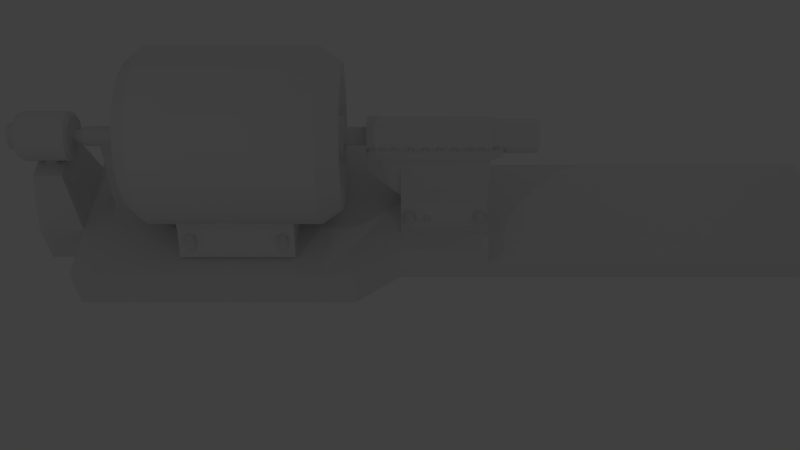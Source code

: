 # Source: steam-turbine-basic.blend  (saved by Blender 2.69.0; exported with 4.5.12 LTS)
import bpy
from mathutils import Matrix  # noqa: F401  (used for matrix-valued properties, if any)

bpy.ops.wm.read_factory_settings(use_empty=True)
scene = bpy.context.scene
scene.name = 'Scene'

# ---- collections
col_collection_1 = bpy.data.collections.new('Collection 1'); scene.collection.children.link(col_collection_1)

# ---- world
world_world = bpy.data.worlds.new('World'); scene.world = world_world
world_world.color = (0.05088, 0.05088, 0.05088)
world_world.use_sun_shadow = False
world_world.sun_shadow_jitter_overblur = 0.0
world_world.cycles.sampling_method = 'MANUAL'
world_world.cycles.sample_map_resolution = 256

# ---- cameras
cam_camera = bpy.data.cameras.new('Camera')
cam_camera.clip_end = 100.0
cam_camera.lens = 35.0
cam_camera.sensor_width = 32.0
cam_camera.sensor_height = 18.0
cam_camera.ortho_scale = 7.314
cam_camera.dof.focus_distance = 0.0
cam_camera.dof.aperture_fstop = 128.0

# ---- lights
light_lamp_003 = bpy.data.lights.new('Lamp.003', 'POINT')
light_lamp_003.transmission_factor = 0.0
light_lamp_003.cutoff_distance = 30.0
light_lamp_003.energy = 100.0
light_lamp_003.shadow_buffer_clip_start = 1.001
light_lamp_003.shadow_soft_size = 0.1
light_lamp_003.shadow_maximum_resolution = 0.006
light_lamp_003.use_absolute_resolution = True
light_lamp_003.cycles.use_multiple_importance_sampling = False
light_lamp_002 = bpy.data.lights.new('Lamp.002', 'POINT')
light_lamp_002.transmission_factor = 0.0
light_lamp_002.cutoff_distance = 30.0
light_lamp_002.energy = 100.0
light_lamp_002.shadow_buffer_clip_start = 1.001
light_lamp_002.shadow_soft_size = 0.1
light_lamp_002.shadow_maximum_resolution = 0.006
light_lamp_002.use_absolute_resolution = True
light_lamp_002.cycles.use_multiple_importance_sampling = False
light_lamp_001 = bpy.data.lights.new('Lamp.001', 'POINT')
light_lamp_001.transmission_factor = 0.0
light_lamp_001.cutoff_distance = 30.0
light_lamp_001.energy = 100.0
light_lamp_001.shadow_buffer_clip_start = 1.001
light_lamp_001.shadow_soft_size = 0.1
light_lamp_001.shadow_maximum_resolution = 0.006
light_lamp_001.use_absolute_resolution = True
light_lamp_001.cycles.use_multiple_importance_sampling = False

# ---- meshes
me_cube_001 = bpy.data.meshes.new('Cube.001')
me_cube_001.from_pydata([(0.0, -1.604, 0.0), (0.0, 1.604, 0.0), (2.0, 1.604, 0.0), (2.0, -1.604, 0.0), (0.0, -1.604, 1.0), (0.0, 1.604, 1.0), (2.0, 1.604, 1.0), (2.0, -1.604, 1.0), (-1.0, -2.319, 0.0), (-1.0, 2.319, 0.0), (-1.0, -2.319, 1.0), (-1.0, 2.319, 1.0), (-7.263, -2.319, 0.0), (-7.263, 2.319, 0.0), (-7.263, -2.319, 1.0), (-7.263, 2.319, 1.0), (2.0, 1.604, 0.0), (2.0, -1.604, 0.0), (2.0, 1.604, 0.4792), (2.0, -1.604, 0.4792), (10.0, 1.604, 0.0), (10.0, -1.604, 0.0), (10.0, 1.604, 0.4792), (10.0, -1.604, 0.4792), (-7.263, -1.0, 0.0), (-7.263, 1.0, 0.0), (-7.263, -1.0, 1.0), (-7.263, 1.0, 1.0), (-8.263, -1.0, 0.0), (-8.263, 1.0, 0.0), (-8.263, -1.0, 1.0), (-8.263, 1.0, 1.0), (-7.446, -0.6328, 2.4), (-7.446, 0.6328, 2.4), (-8.079, -0.6328, 2.4), (-8.079, 0.6328, 2.4), (-7.641, 0.2433, 2.4), (-7.641, -0.2433, 2.4), (-8.21, 9.938e-09, 3.546), (-7.216, 5.769e-08, 3.546), (-8.21, 0.1066, 3.536), (-7.216, 0.1066, 3.536), (-8.21, 0.209, 3.505), (-7.216, 0.209, 3.505), (-8.21, 0.3034, 3.454), (-7.216, 0.3034, 3.454), (-8.21, 0.3862, 3.386), (-7.216, 0.3862, 3.386), (-8.21, 0.4541, 3.303), (-7.216, 0.4541, 3.303), (-8.21, 0.5046, 3.209), (-7.216, 0.5046, 3.209), (-8.21, 0.5357, 3.107), (-7.216, 0.5357, 3.107), (-8.21, 0.5462, 3.0), (-7.216, 0.5462, 3.0), (-8.21, 0.5357, 2.893), (-7.216, 0.5357, 2.893), (-8.21, 0.5046, 2.791), (-7.216, 0.5046, 2.791), (-8.21, 0.4541, 2.697), (-7.216, 0.4541, 2.697), (-8.21, 0.3862, 2.614), (-7.216, 0.3862, 2.614), (-8.21, 0.3034, 2.546), (-7.216, 0.3034, 2.546), (-8.21, 0.209, 2.495), (-7.216, 0.209, 2.495), (-8.21, 0.1066, 2.464), (-7.216, 0.1066, 2.464), (-8.21, -1.68e-07, 2.454), (-7.216, -1.203e-07, 2.454), (-8.21, -0.1066, 2.464), (-7.216, -0.1066, 2.464), (-8.21, -0.209, 2.495), (-7.216, -0.209, 2.495), (-8.21, -0.3034, 2.546), (-7.216, -0.3034, 2.546), (-8.21, -0.3862, 2.614), (-7.216, -0.3862, 2.614), (-8.21, -0.4541, 2.697), (-7.216, -0.4541, 2.697), (-8.21, -0.5046, 2.791), (-7.216, -0.5046, 2.791), (-8.21, -0.5357, 2.893), (-7.216, -0.5357, 2.893), (-8.21, -0.5462, 3.0), (-7.216, -0.5462, 3.0), (-8.21, -0.5357, 3.107), (-7.216, -0.5357, 3.107), (-8.21, -0.5046, 3.209), (-7.216, -0.5046, 3.209), (-8.21, -0.4541, 3.303), (-7.216, -0.4541, 3.303), (-8.21, -0.3862, 3.386), (-7.216, -0.3862, 3.386), (-8.21, -0.3034, 3.454), (-7.216, -0.3034, 3.454), (-8.21, -0.209, 3.505), (-7.216, -0.209, 3.505), (-8.21, -0.1066, 3.536), (-7.216, -0.1066, 3.536), (-7.884, -0.2433, 2.4), (-7.884, 0.2433, 2.4), (-7.608, 0.223, 2.602), (-7.608, -0.2636, 2.602), (-7.851, -0.2636, 2.602), (-7.851, 0.223, 2.602), (-8.309, -5.797e-08, 3.496), (-8.309, 0.09672, 3.486), (-8.309, 0.1897, 3.458), (-8.309, 0.2754, 3.412), (-8.309, 0.3506, 3.351), (-8.309, 0.4122, 3.275), (-8.309, 0.458, 3.19), (-8.309, 0.4863, 3.097), (-8.309, 0.4958, 3.0), (-8.309, 0.4863, 2.903), (-8.309, 0.458, 2.81), (-8.309, 0.4122, 2.725), (-8.309, 0.3506, 2.649), (-8.309, 0.2754, 2.588), (-8.309, 0.1897, 2.542), (-8.309, 0.09672, 2.514), (-8.309, -2.195e-07, 2.504), (-8.309, -0.09672, 2.514), (-8.309, -0.1897, 2.542), (-8.309, -0.2754, 2.588), (-8.309, -0.3506, 2.649), (-8.309, -0.4122, 2.725), (-8.309, -0.458, 2.81), (-8.309, -0.4863, 2.903), (-8.309, -0.4958, 3.0), (-8.309, -0.4863, 3.097), (-8.309, -0.458, 3.19), (-8.309, -0.4122, 3.275), (-8.309, -0.3506, 3.351), (-8.309, -0.2754, 3.412), (-8.309, -0.1897, 3.458), (-8.309, -0.09672, 3.486), (-7.141, 2.644e-08, 3.463), (-7.141, 0.09042, 3.455), (-7.141, 0.1774, 3.428), (-7.141, 0.2575, 3.385), (-7.141, 0.3277, 3.328), (-7.141, 0.3854, 3.257), (-7.141, 0.4282, 3.177), (-7.141, 0.4546, 3.09), (-7.141, 0.4635, 3.0), (-7.141, 0.4546, 2.91), (-7.141, 0.4282, 2.823), (-7.141, 0.3854, 2.743), (-7.141, 0.3277, 2.672), (-7.141, 0.2575, 2.615), (-7.141, 0.1774, 2.572), (-7.141, 0.09042, 2.545), (-7.141, -1.246e-07, 2.537), (-7.141, -0.09042, 2.545), (-7.141, -0.1774, 2.572), (-7.141, -0.2575, 2.615), (-7.141, -0.3277, 2.672), (-7.141, -0.3854, 2.743), (-7.141, -0.4282, 2.823), (-7.141, -0.4546, 2.91), (-7.141, -0.4635, 3.0), (-7.141, -0.4546, 3.09), (-7.141, -0.4282, 3.177), (-7.141, -0.3854, 3.257), (-7.141, -0.3277, 3.328), (-7.141, -0.2575, 3.385), (-7.141, -0.1774, 3.428), (-7.141, -0.09042, 3.455), (-8.309, -2.981e-08, 3.285), (-8.309, 0.05568, 3.28), (-8.309, 0.1092, 3.264), (-8.309, 0.1586, 3.237), (-8.309, 0.2018, 3.202), (-8.309, 0.2373, 3.159), (-8.309, 0.2637, 3.109), (-8.309, 0.2799, 3.056), (-8.309, 0.2854, 3.0), (-8.309, 0.2799, 2.944), (-8.309, 0.2637, 2.891), (-8.309, 0.2373, 2.841), (-8.309, 0.2018, 2.798), (-8.309, 0.1586, 2.763), (-8.309, 0.1092, 2.736), (-8.309, 0.05568, 2.72), (-8.309, -1.228e-07, 2.715), (-8.309, -0.05568, 2.72), (-8.309, -0.1092, 2.736), (-8.309, -0.1586, 2.763), (-8.309, -0.2018, 2.798), (-8.309, -0.2373, 2.841), (-8.309, -0.2637, 2.891), (-8.309, -0.2799, 2.944), (-8.309, -0.2854, 3.0), (-8.309, -0.2799, 3.056), (-8.309, -0.2637, 3.109), (-8.309, -0.2373, 3.159), (-8.309, -0.2018, 3.202), (-8.309, -0.1586, 3.237), (-8.309, -0.1092, 3.264), (-8.309, -0.05568, 3.28), (-8.538, 5.755e-07, 3.285), (-8.538, 0.05568, 3.28), (-8.538, 0.1092, 3.264), (-8.538, 0.1586, 3.237), (-8.538, 0.2018, 3.202), (-8.538, 0.2373, 3.159), (-8.538, 0.2637, 3.109), (-8.538, 0.2799, 3.056), (-8.538, 0.2854, 3.0), (-8.538, 0.2799, 2.944), (-8.538, 0.2637, 2.891), (-8.538, 0.2373, 2.841), (-8.538, 0.2018, 2.798), (-8.538, 0.1586, 2.763), (-8.538, 0.1092, 2.736), (-8.538, 0.05568, 2.72), (-8.538, 4.825e-07, 2.715), (-8.538, -0.05568, 2.72), (-8.538, -0.1092, 2.736), (-8.538, -0.1586, 2.763), (-8.538, -0.2018, 2.798), (-8.538, -0.2373, 2.841), (-8.538, -0.2637, 2.891), (-8.538, -0.2799, 2.944), (-8.538, -0.2854, 3.0), (-8.538, -0.2799, 3.056), (-8.538, -0.2637, 3.109), (-8.538, -0.2373, 3.159), (-8.538, -0.2018, 3.202), (-8.538, -0.1586, 3.237), (-8.538, -0.1092, 3.264), (-8.538, -0.05568, 3.28), (-7.141, 6.219e-08, 3.133), (-7.141, 0.02597, 3.131), (-7.141, 0.05095, 3.123), (-7.141, 0.07396, 3.111), (-7.141, 0.09414, 3.094), (-7.141, 0.1107, 3.074), (-7.141, 0.123, 3.051), (-7.141, 0.1306, 3.026), (-7.141, 0.1331, 3.0), (-7.141, 0.1306, 2.974), (-7.141, 0.123, 2.949), (-7.141, 0.1107, 2.926), (-7.141, 0.09414, 2.906), (-7.141, 0.07396, 2.889), (-7.141, 0.05095, 2.877), (-7.141, 0.02597, 2.869), (-7.141, 1.881e-08, 2.867), (-7.141, -0.02597, 2.869), (-7.141, -0.05095, 2.877), (-7.141, -0.07396, 2.889), (-7.141, -0.09414, 2.906), (-7.141, -0.1107, 2.926), (-7.141, -0.123, 2.949), (-7.141, -0.1306, 2.974), (-7.141, -0.1331, 3.0), (-7.141, -0.1306, 3.026), (-7.141, -0.123, 3.051), (-7.141, -0.1107, 3.074), (-7.141, -0.09414, 3.094), (-7.141, -0.07396, 3.111), (-7.141, -0.05095, 3.123), (-7.141, -0.02597, 3.131), (-7.059, 1.065e-07, 3.133), (-7.059, 0.02597, 3.131), (-7.059, 0.05095, 3.123), (-7.059, 0.07396, 3.111), (-7.059, 0.09414, 3.094), (-7.059, 0.1107, 3.074), (-7.059, 0.123, 3.051), (-7.059, 0.1306, 3.026), (-7.059, 0.1331, 3.0), (-7.059, 0.1306, 2.974), (-7.059, 0.123, 2.949), (-7.059, 0.1107, 2.926), (-7.059, 0.09414, 2.906), (-7.059, 0.07396, 2.889), (-7.059, 0.05095, 2.877), (-7.059, 0.02597, 2.869), (-7.059, 6.31e-08, 2.867), (-7.059, -0.02597, 2.869), (-7.059, -0.05095, 2.877), (-7.059, -0.07396, 2.889), (-7.059, -0.09414, 2.906), (-7.059, -0.1107, 2.926), (-7.059, -0.123, 2.949), (-7.059, -0.1306, 2.974), (-7.059, -0.1331, 3.0), (-7.059, -0.1306, 3.026), (-7.059, -0.123, 3.051), (-7.059, -0.1107, 3.074), (-7.059, -0.09414, 3.094), (-7.059, -0.07396, 3.111), (-7.059, -0.05095, 3.123), (-7.059, -0.02597, 3.131), (-6.894, 1.125e-08, 3.215), (-6.894, 0.04193, 3.211), (-6.894, 0.08226, 3.199), (-6.894, 0.1194, 3.179), (-6.894, 0.152, 3.152), (-6.894, 0.1787, 3.119), (-6.894, 0.1986, 3.082), (-6.894, 0.2108, 3.042), (-6.894, 0.2149, 3.0), (-6.894, 0.2108, 2.958), (-6.894, 0.1986, 2.918), (-6.894, 0.1787, 2.881), (-6.894, 0.152, 2.848), (-6.894, 0.1194, 2.821), (-6.894, 0.08226, 2.801), (-6.894, 0.04193, 2.789), (-6.894, -5.879e-08, 2.785), (-6.894, -0.04193, 2.789), (-6.894, -0.08226, 2.801), (-6.894, -0.1194, 2.821), (-6.894, -0.152, 2.848), (-6.894, -0.1787, 2.881), (-6.894, -0.1986, 2.918), (-6.894, -0.2108, 2.958), (-6.894, -0.2149, 3.0), (-6.894, -0.2108, 3.042), (-6.894, -0.1986, 3.082), (-6.894, -0.1787, 3.119), (-6.894, -0.152, 3.152), (-6.894, -0.1194, 3.179), (-6.894, -0.08226, 3.199), (-6.894, -0.04193, 3.211), (-5.812, -2.138e-06, 3.215), (-5.812, 0.04193, 3.211), (-5.812, 0.08225, 3.199), (-5.812, 0.1194, 3.179), (-5.812, 0.152, 3.152), (-5.812, 0.1787, 3.119), (-5.812, 0.1986, 3.082), (-5.812, 0.2108, 3.042), (-5.812, 0.2149, 3.0), (-5.812, 0.2108, 2.958), (-5.812, 0.1986, 2.918), (-5.812, 0.1787, 2.881), (-5.812, 0.152, 2.848), (-5.812, 0.1194, 2.821), (-5.812, 0.08225, 2.801), (-5.812, 0.04193, 2.789), (-5.812, -2.208e-06, 2.785), (-5.812, -0.04194, 2.789), (-5.812, -0.08226, 2.801), (-5.812, -0.1194, 2.821), (-5.812, -0.152, 2.848), (-5.812, -0.1787, 2.881), (-5.812, -0.1986, 2.918), (-5.812, -0.2108, 2.958), (-5.812, -0.2149, 3.0), (-5.812, -0.2108, 3.042), (-5.812, -0.1986, 3.082), (-5.812, -0.1787, 3.119), (-5.812, -0.152, 3.152), (-5.812, -0.1194, 3.179), (-5.812, -0.08226, 3.199), (-5.812, -0.04194, 3.211), (-6.589, -0.1979, 2.587), (-6.589, 0.1979, 2.587), (-5.976, 0.1979, 2.587), (-5.976, -0.1979, 2.587), (-6.589, -0.1979, 2.983), (-6.589, 0.1979, 2.983), (-5.976, 0.1979, 2.983), (-5.976, -0.1979, 2.983), (-6.589, -0.4796, 1.112), (-6.589, 0.4796, 1.112), (-5.976, 0.4796, 1.112), (-5.976, -0.4796, 1.112), (-6.661, -0.5932, 1.112), (-6.661, 0.5932, 1.112), (-5.904, 0.5932, 1.112), (-5.904, -0.5932, 1.112), (-6.661, -0.5932, 0.9931), (-6.661, 0.5932, 0.9931), (-5.904, 0.5932, 0.9931), (-5.904, -0.5932, 0.9931), (-5.812, -2.21e-06, 4.671), (-5.812, 0.326, 4.639), (-5.812, 0.6395, 4.544), (-5.812, 0.9284, 4.389), (-5.812, 1.182, 4.182), (-5.812, 1.389, 3.928), (-5.812, 1.544, 3.639), (-5.812, 1.639, 3.326), (-5.812, 1.671, 3.0), (-5.812, 1.639, 2.674), (-5.812, 1.544, 2.36), (-5.812, 1.389, 2.072), (-5.812, 1.182, 1.818), (-5.812, 0.9284, 1.611), (-5.812, 0.6395, 1.456), (-5.812, 0.326, 1.361), (-5.812, -2.754e-06, 1.329), (-5.812, -0.326, 1.361), (-5.812, -0.6395, 1.456), (-5.812, -0.9284, 1.611), (-5.812, -1.182, 1.818), (-5.812, -1.389, 2.072), (-5.812, -1.544, 2.36), (-5.812, -1.639, 2.674), (-5.812, -1.671, 3.0), (-5.812, -1.639, 3.326), (-5.812, -1.544, 3.64), (-5.812, -1.389, 3.928), (-5.812, -1.182, 4.182), (-5.812, -0.9284, 4.389), (-5.812, -0.6395, 4.544), (-5.812, -0.326, 4.639), (-5.482, -2.295e-06, 4.943), (-5.482, 0.3791, 4.906), (-5.482, 0.7436, 4.795), (-5.482, 1.08, 4.616), (-5.482, 1.374, 4.374), (-5.482, 1.616, 4.08), (-5.482, 1.795, 3.744), (-5.482, 1.906, 3.379), (-5.482, 1.943, 3.0), (-5.482, 1.906, 2.621), (-5.482, 1.795, 2.256), (-5.482, 1.616, 1.92), (-5.482, 1.374, 1.626), (-5.482, 1.08, 1.384), (-5.482, 0.7436, 1.205), (-5.482, 0.3791, 1.094), (-5.482, -2.928e-06, 1.057), (-5.482, -0.3791, 1.094), (-5.482, -0.7436, 1.205), (-5.482, -1.08, 1.384), (-5.482, -1.374, 1.626), (-5.482, -1.616, 1.92), (-5.482, -1.795, 2.256), (-5.482, -1.906, 2.621), (-5.482, -1.943, 3.0), (-5.482, -1.906, 3.379), (-5.482, -1.795, 3.744), (-5.482, -1.616, 4.08), (-5.482, -1.374, 4.374), (-5.482, -1.08, 4.616), (-5.482, -0.7436, 4.795), (-5.482, -0.3791, 4.906), (-1.714, -2.295e-06, 4.943), (-1.714, 0.3791, 4.906), (-1.714, 0.7436, 4.795), (-1.714, 1.08, 4.616), (-1.714, 1.374, 4.374), (-1.714, 1.616, 4.08), (-1.714, 1.795, 3.744), (-1.714, 1.906, 3.379), (-1.714, 1.943, 3.0), (-1.714, 1.906, 2.621), (-1.714, 1.795, 2.256), (-1.714, 1.616, 1.92), (-1.714, 1.374, 1.626), (-1.714, 1.08, 1.384), (-1.714, 0.7436, 1.205), (-1.714, 0.3791, 1.094), (-1.714, -2.928e-06, 1.057), (-1.714, -0.3791, 1.094), (-1.714, -0.7436, 1.205), (-1.714, -1.08, 1.384), (-1.714, -1.374, 1.626), (-1.714, -1.616, 1.92), (-1.714, -1.795, 2.256), (-1.714, -1.906, 2.621), (-1.714, -1.943, 3.0), (-1.714, -1.906, 3.379), (-1.714, -1.795, 3.744), (-1.714, -1.616, 4.08), (-1.714, -1.374, 4.374), (-1.714, -1.08, 4.616), (-1.714, -0.7436, 4.795), (-1.714, -0.3791, 4.906), (-1.255, -2.274e-06, 4.621), (-1.255, 0.3162, 4.589), (-1.255, 0.6202, 4.497), (-1.255, 0.9004, 4.348), (-1.255, 1.146, 4.146), (-1.255, 1.348, 3.9), (-1.255, 1.497, 3.62), (-1.255, 1.589, 3.316), (-1.255, 1.621, 3.0), (-1.255, 1.589, 2.684), (-1.255, 1.497, 2.38), (-1.255, 1.348, 2.1), (-1.255, 1.146, 1.854), (-1.255, 0.9004, 1.652), (-1.255, 0.6202, 1.503), (-1.255, 0.3162, 1.41), (-1.255, -2.802e-06, 1.379), (-1.255, -0.3162, 1.41), (-1.255, -0.6202, 1.503), (-1.255, -0.9004, 1.652), (-1.255, -1.146, 1.854), (-1.255, -1.348, 2.1), (-1.255, -1.497, 2.38), (-1.255, -1.59, 2.684), (-1.255, -1.621, 3.0), (-1.255, -1.59, 3.316), (-1.255, -1.497, 3.62), (-1.255, -1.348, 3.9), (-1.255, -1.146, 4.146), (-1.255, -0.9004, 4.348), (-1.255, -0.6202, 4.497), (-1.255, -0.3162, 4.589), (-1.255, -2.239e-06, 4.312), (-1.255, 0.256, 4.287), (-1.255, 0.5022, 4.213), (-1.255, 0.7291, 4.091), (-1.255, 0.928, 3.928), (-1.255, 1.091, 3.729), (-1.255, 1.213, 3.502), (-1.255, 1.287, 3.256), (-1.255, 1.312, 3.0), (-1.255, 1.287, 2.744), (-1.255, 1.213, 2.498), (-1.255, 1.091, 2.271), (-1.255, 0.928, 2.072), (-1.255, 0.7291, 1.909), (-1.255, 0.5022, 1.787), (-1.255, 0.256, 1.713), (-1.255, -2.666e-06, 1.688), (-1.255, -0.256, 1.713), (-1.255, -0.5022, 1.787), (-1.255, -0.7291, 1.909), (-1.255, -0.928, 2.072), (-1.255, -1.091, 2.271), (-1.255, -1.213, 2.498), (-1.255, -1.287, 2.744), (-1.255, -1.312, 3.0), (-1.255, -1.287, 3.256), (-1.255, -1.213, 3.502), (-1.255, -1.091, 3.729), (-1.255, -0.928, 3.928), (-1.255, -0.7291, 4.091), (-1.255, -0.5022, 4.213), (-1.255, -0.256, 4.287), (-1.378, -2.209e-06, 3.958), (-1.378, 0.187, 3.94), (-1.378, 0.3667, 3.885), (-1.378, 0.5324, 3.797), (-1.378, 0.6776, 3.678), (-1.378, 0.7968, 3.532), (-1.378, 0.8854, 3.367), (-1.378, 0.9399, 3.187), (-1.378, 0.9583, 3.0), (-1.378, 0.9399, 2.813), (-1.378, 0.8854, 2.633), (-1.378, 0.7968, 2.468), (-1.378, 0.6776, 2.322), (-1.378, 0.5324, 2.203), (-1.378, 0.3667, 2.115), (-1.378, 0.187, 2.06), (-1.378, -2.521e-06, 2.042), (-1.378, -0.187, 2.06), (-1.378, -0.3667, 2.115), (-1.378, -0.5324, 2.203), (-1.378, -0.6776, 2.322), (-1.378, -0.7968, 2.468), (-1.378, -0.8854, 2.633), (-1.378, -0.9399, 2.813), (-1.378, -0.9583, 3.0), (-1.378, -0.9399, 3.187), (-1.378, -0.8854, 3.367), (-1.378, -0.7968, 3.532), (-1.378, -0.6776, 3.678), (-1.378, -0.5324, 3.797), (-1.378, -0.3667, 3.885), (-1.378, -0.187, 3.94), (-1.378, -2.17e-06, 3.445), (-1.378, 0.08689, 3.437), (-1.378, 0.1704, 3.411), (-1.378, 0.2474, 3.37), (-1.378, 0.3149, 3.315), (-1.378, 0.3703, 3.247), (-1.378, 0.4115, 3.17), (-1.378, 0.4368, 3.087), (-1.378, 0.4454, 3.0), (-1.378, 0.4368, 2.913), (-1.378, 0.4115, 2.83), (-1.378, 0.3703, 2.753), (-1.378, 0.3149, 2.685), (-1.378, 0.2474, 2.63), (-1.378, 0.1704, 2.589), (-1.378, 0.08689, 2.563), (-1.378, -2.315e-06, 2.555), (-1.378, -0.08689, 2.563), (-1.378, -0.1704, 2.589), (-1.378, -0.2474, 2.63), (-1.378, -0.3149, 2.685), (-1.378, -0.3703, 2.753), (-1.378, -0.4115, 2.83), (-1.378, -0.4368, 2.913), (-1.378, -0.4454, 3.0), (-1.378, -0.4368, 3.087), (-1.378, -0.4115, 3.17), (-1.378, -0.3703, 3.247), (-1.378, -0.3149, 3.315), (-1.378, -0.2474, 3.37), (-1.378, -0.1704, 3.411), (-1.378, -0.08689, 3.437), (-1.222, -2.17e-06, 3.445), (-1.222, 0.08689, 3.437), (-1.222, 0.1704, 3.411), (-1.222, 0.2474, 3.37), (-1.222, 0.3149, 3.315), (-1.222, 0.3703, 3.247), (-1.222, 0.4115, 3.17), (-1.222, 0.4368, 3.087), (-1.222, 0.4454, 3.0), (-1.222, 0.4368, 2.913), (-1.222, 0.4115, 2.83), (-1.222, 0.3703, 2.753), (-1.222, 0.3149, 2.685), (-1.222, 0.2474, 2.63), (-1.222, 0.1704, 2.589), (-1.222, 0.08689, 2.563), (-1.222, -2.315e-06, 2.555), (-1.222, -0.08689, 2.563), (-1.222, -0.1704, 2.589), (-1.222, -0.2474, 2.63), (-1.222, -0.3149, 2.685), (-1.222, -0.3703, 2.753), (-1.222, -0.4115, 2.83), (-1.222, -0.4368, 2.913), (-1.222, -0.4454, 3.0), (-1.222, -0.4368, 3.087), (-1.222, -0.4115, 3.17), (-1.222, -0.3703, 3.247), (-1.222, -0.3149, 3.315), (-1.222, -0.2474, 3.37), (-1.222, -0.1704, 3.411), (-1.222, -0.08689, 3.437), (-1.222, -2.165e-06, 3.207), (-1.222, 0.04038, 3.203), (-1.222, 0.07922, 3.191), (-1.222, 0.115, 3.172), (-1.222, 0.1464, 3.146), (-1.222, 0.1721, 3.115), (-1.222, 0.1912, 3.079), (-1.222, 0.203, 3.04), (-1.222, 0.207, 3.0), (-1.222, 0.203, 2.96), (-1.222, 0.1912, 2.921), (-1.222, 0.1721, 2.885), (-1.222, 0.1464, 2.854), (-1.222, 0.115, 2.828), (-1.222, 0.07922, 2.809), (-1.222, 0.04038, 2.797), (-1.222, -2.232e-06, 2.793), (-1.222, -0.04039, 2.797), (-1.222, -0.07922, 2.809), (-1.222, -0.115, 2.828), (-1.222, -0.1464, 2.854), (-1.222, -0.1721, 2.885), (-1.222, -0.1913, 2.921), (-1.222, -0.203, 2.96), (-1.222, -0.207, 3.0), (-1.222, -0.203, 3.04), (-1.222, -0.1913, 3.079), (-1.222, -0.1721, 3.115), (-1.222, -0.1464, 3.146), (-1.222, -0.115, 3.172), (-1.222, -0.07922, 3.191), (-1.222, -0.04039, 3.203), (-0.726, -2.225e-06, 3.207), (-0.726, 0.04038, 3.203), (-0.726, 0.07922, 3.191), (-0.726, 0.115, 3.172), (-0.726, 0.1464, 3.146), (-0.726, 0.1721, 3.115), (-0.726, 0.1912, 3.079), (-0.726, 0.203, 3.04), (-0.726, 0.207, 3.0), (-0.726, 0.203, 2.96), (-0.726, 0.1912, 2.921), (-0.726, 0.1721, 2.885), (-0.726, 0.1464, 2.854), (-0.726, 0.115, 2.828), (-0.726, 0.07922, 2.809), (-0.726, 0.04038, 2.797), (-0.726, -2.292e-06, 2.793), (-0.726, -0.04039, 2.797), (-0.726, -0.07922, 2.809), (-0.726, -0.115, 2.828), (-0.726, -0.1464, 2.854), (-0.726, -0.1721, 2.885), (-0.726, -0.1913, 2.921), (-0.726, -0.203, 2.96), (-0.726, -0.207, 3.0), (-0.726, -0.203, 3.04), (-0.726, -0.1913, 3.079), (-0.726, -0.1721, 3.115), (-0.726, -0.1464, 3.146), (-0.726, -0.115, 3.172), (-0.726, -0.07922, 3.191), (-0.726, -0.04039, 3.203), (-0.726, -2.24e-06, 3.431), (-0.726, 0.08411, 3.423), (-0.726, 0.165, 3.398), (-0.726, 0.2395, 3.358), (-0.726, 0.3049, 3.305), (-0.726, 0.3585, 3.24), (-0.726, 0.3983, 3.165), (-0.726, 0.4228, 3.084), (-0.726, 0.4311, 3.0), (2.0, 0.4151, 0.9835), (0.02199, 0.4151, 0.9835), (0.02199, 1.084, 0.9835), (2.0, 1.084, 0.9835), (2.0, 1.084, 1.073), (0.02199, 1.084, 1.073), (0.02199, 0.9502, 1.073), (2.0, 0.9502, 1.073), (2.0, 0.7992, 1.115), (0.02199, 0.7992, 1.115), (0.02199, 0.6689, 1.257), (-0.726, -0.4311, 3.0), (-0.726, -0.4228, 3.084), (-0.726, -0.3983, 3.165), (-0.726, -0.3585, 3.24), (-0.726, -0.3049, 3.305), (-0.726, -0.2395, 3.358), (-0.726, -0.165, 3.398), (-0.726, -0.08411, 3.423), (2.0, -2.24e-06, 3.431), (2.0, 0.08411, 3.423), (2.0, 0.165, 3.398), (2.0, 0.2395, 3.358), (2.0, 0.3049, 3.305), (2.0, 0.3585, 3.24), (2.0, 0.3983, 3.165), (2.0, 0.4228, 3.084), (2.0, 0.4311, 3.0), (2.0, 0.4228, 2.916), (2.0, 0.3983, 2.835), (2.0, 0.3585, 2.76), (2.0, 0.3049, 2.695), (2.0, 0.2395, 2.642), (2.0, 0.165, 2.602), (2.0, 0.08411, 2.577), (2.0, -2.38e-06, 2.569), (2.0, -0.08411, 2.577), (2.0, -0.165, 2.602), (2.0, -0.2395, 2.642), (2.0, -0.3049, 2.695), (2.0, -0.3585, 2.76), (2.0, -0.3983, 2.835), (2.0, -0.4228, 2.916), (2.0, -0.4311, 3.0), (2.0, -0.4228, 3.084), (2.0, -0.3983, 3.165), (2.0, -0.3585, 3.24), (2.0, -0.3049, 3.305), (2.0, -0.2395, 3.358), (2.0, -0.165, 3.398), (2.0, -0.08411, 3.423), (2.103, -2.235e-06, 3.371), (2.103, 0.0724, 3.364), (2.103, 0.142, 3.343), (2.103, 0.2062, 3.309), (2.103, 0.2624, 3.262), (2.103, 0.3086, 3.206), (2.103, 0.3429, 3.142), (2.103, 0.364, 3.072), (2.103, 0.3711, 3.0), (2.103, 0.364, 2.928), (2.103, 0.3429, 2.858), (2.103, 0.3086, 2.794), (2.103, 0.2624, 2.738), (2.103, 0.2062, 2.691), (2.103, 0.142, 2.657), (2.103, 0.0724, 2.636), (2.103, -2.356e-06, 2.629), (2.103, -0.07241, 2.636), (2.103, -0.142, 2.657), (2.103, -0.2062, 2.691), (2.103, -0.2624, 2.738), (2.103, -0.3086, 2.794), (2.103, -0.3429, 2.858), (2.103, -0.364, 2.928), (2.103, -0.3711, 3.0), (2.103, -0.364, 3.072), (2.103, -0.3429, 3.142), (2.103, -0.3086, 3.206), (2.103, -0.2624, 3.262), (2.103, -0.2062, 3.309), (2.103, -0.142, 3.343), (2.103, -0.07241, 3.364), (3.017, -1.986e-06, 3.371), (3.017, 0.0724, 3.364), (3.017, 0.142, 3.343), (3.017, 0.2062, 3.309), (3.017, 0.2624, 3.262), (3.017, 0.3086, 3.206), (3.017, 0.3429, 3.142), (3.017, 0.364, 3.072), (3.017, 0.3711, 3.0), (3.017, 0.364, 2.928), (3.017, 0.3429, 2.858), (3.017, 0.3086, 2.794), (3.017, 0.2624, 2.738), (3.017, 0.2062, 2.691), (3.017, 0.142, 2.657), (3.017, 0.0724, 2.636), (3.017, -2.107e-06, 2.629), (3.017, -0.07241, 2.636), (3.017, -0.142, 2.657), (3.017, -0.2062, 2.691), (3.017, -0.2624, 2.738), (3.017, -0.3086, 2.794), (3.017, -0.3429, 2.858), (3.017, -0.364, 2.928), (3.017, -0.3711, 3.0), (3.017, -0.364, 3.072), (3.017, -0.3429, 3.142), (3.017, -0.3086, 3.206), (3.017, -0.2624, 3.262), (3.017, -0.2062, 3.309), (3.017, -0.142, 3.343), (3.017, -0.07241, 3.364), (-4.873, 1.616, 1.92), (-4.873, -1.616, 1.92), (-2.323, 1.616, 1.92), (-2.323, -1.616, 1.92), (-4.873, 1.616, 1.72), (-4.873, -1.616, 1.72), (-2.323, 1.616, 1.72), (-2.323, -1.616, 1.72), (-4.873, 1.903, 1.12), (-4.873, -1.903, 1.12), (-2.323, 1.903, 1.12), (-2.323, -1.903, 1.12), (-4.873, 1.773, 0.9977), (-4.873, -1.773, 0.9977), (-2.323, 1.773, 0.9977), (-2.323, -1.773, 0.9977), (-4.592, -1.643, 1.145), (-4.592, -1.643, 1.579), (-4.534, -1.659, 1.145), (-4.534, -1.659, 1.579), (-4.491, -1.701, 1.145), (-4.491, -1.701, 1.579), (-4.476, -1.759, 1.145), (-4.476, -1.759, 1.579), (-4.491, -1.817, 1.145), (-4.491, -1.817, 1.579), (-4.534, -1.86, 1.145), (-4.534, -1.86, 1.579), (-4.592, -1.875, 1.145), (-4.592, -1.875, 1.579), (-4.65, -1.86, 1.145), (-4.65, -1.86, 1.579), (-4.692, -1.817, 1.145), (-4.692, -1.817, 1.579), (-4.708, -1.759, 1.145), (-4.708, -1.759, 1.579), (-4.692, -1.701, 1.145), (-4.692, -1.701, 1.579), (-4.65, -1.659, 1.145), (-4.65, -1.659, 1.579), (-2.57, -1.643, 1.579), (-2.57, -1.643, 1.145), (-4.592, -1.677, 1.477), (-4.592, -1.677, 1.642), (-4.52, -1.718, 1.477), (-4.52, -1.718, 1.642), (-4.52, -1.801, 1.477), (-4.52, -1.801, 1.642), (-4.592, -1.842, 1.477), (-4.592, -1.842, 1.642), (-4.663, -1.801, 1.477), (-4.663, -1.801, 1.642), (-4.663, -1.718, 1.477), (-4.663, -1.718, 1.642), (-2.512, -1.659, 1.145), (-2.512, -1.659, 1.579), (-2.469, -1.701, 1.145), (-2.469, -1.701, 1.579), (-2.454, -1.759, 1.145), (-2.454, -1.759, 1.579), (-2.469, -1.817, 1.145), (-2.469, -1.817, 1.579), (-2.512, -1.86, 1.145), (-2.512, -1.86, 1.579), (-2.57, -1.875, 1.145), (-2.57, -1.875, 1.579), (-2.628, -1.86, 1.145), (-2.628, -1.86, 1.579), (-2.67, -1.817, 1.145), (-2.67, -1.817, 1.579), (-2.686, -1.759, 1.145), (-2.686, -1.759, 1.579), (-2.67, -1.701, 1.145), (-2.67, -1.701, 1.579), (-2.628, -1.659, 1.145), (-2.628, -1.659, 1.579), (-2.57, -1.677, 1.477), (-2.57, -1.677, 1.642), (-2.498, -1.718, 1.477), (-2.498, -1.718, 1.642), (-2.498, -1.801, 1.477), (-2.498, -1.801, 1.642), (-2.57, -1.842, 1.477), (-2.57, -1.842, 1.642), (-2.641, -1.801, 1.477), (-2.641, -1.801, 1.642), (-2.641, -1.718, 1.477), (-2.641, -1.718, 1.642), (-4.592, 1.856, 1.145), (-4.592, 1.856, 1.579), (-4.534, 1.841, 1.145), (-4.534, 1.841, 1.579), (-4.491, 1.798, 1.145), (-4.491, 1.798, 1.579), (-4.476, 1.74, 1.145), (-4.476, 1.74, 1.579), (-4.491, 1.682, 1.145), (-4.491, 1.682, 1.579), (-4.534, 1.64, 1.145), (-4.534, 1.64, 1.579), (-4.592, 1.624, 1.145), (-4.592, 1.624, 1.579), (-4.65, 1.64, 1.145), (-4.65, 1.64, 1.579), (-4.692, 1.682, 1.145), (-4.692, 1.682, 1.579), (-4.708, 1.74, 1.145), (-4.708, 1.74, 1.579), (-4.692, 1.798, 1.145), (-4.692, 1.798, 1.579), (-4.65, 1.841, 1.145), (-4.65, 1.841, 1.579), (-2.57, 1.856, 1.579), (-2.57, 1.856, 1.145), (-4.592, 1.823, 1.477), (-4.592, 1.823, 1.642), (-4.52, 1.782, 1.477), (-4.52, 1.782, 1.642), (-4.52, 1.699, 1.477), (-4.52, 1.699, 1.642), (-4.592, 1.658, 1.477), (-4.592, 1.658, 1.642), (-4.663, 1.699, 1.477), (-4.663, 1.699, 1.642), (-4.663, 1.782, 1.477), (-4.663, 1.782, 1.642), (-2.512, 1.841, 1.145), (-2.512, 1.841, 1.579), (-2.469, 1.798, 1.145), (-2.469, 1.798, 1.579), (-2.454, 1.74, 1.145), (-2.454, 1.74, 1.579), (-2.469, 1.682, 1.145), (-2.469, 1.682, 1.579), (-2.512, 1.64, 1.145), (-2.512, 1.64, 1.579), (-2.57, 1.624, 1.145), (-2.57, 1.624, 1.579), (-2.628, 1.64, 1.145), (-2.628, 1.64, 1.579), (-2.67, 1.682, 1.145), (-2.67, 1.682, 1.579), (-2.686, 1.74, 1.145), (-2.686, 1.74, 1.579), (-2.67, 1.798, 1.145), (-2.67, 1.798, 1.579), (-2.628, 1.841, 1.145), (-2.628, 1.841, 1.579), (-2.57, 1.823, 1.477), (-2.57, 1.823, 1.642), (-2.498, 1.782, 1.477), (-2.498, 1.782, 1.642), (-2.498, 1.699, 1.477), (-2.498, 1.699, 1.642), (-2.57, 1.658, 1.477), (-2.57, 1.658, 1.642), (-2.641, 1.699, 1.477), (-2.641, 1.699, 1.642), (-2.641, 1.782, 1.477), (-2.641, 1.782, 1.642), (2.0, 0.6689, 1.257), (2.0, 0.5821, 1.436), (0.02199, 0.5821, 1.436), (0.02199, 0.5255, 1.7), (2.0, 0.5255, 1.7), (2.0, 0.4311, 2.557), (0.02199, 0.4311, 2.557), (0.02199, -0.4311, 0.9663), (0.02199, 0.4311, 0.9663), (0.02199, 0.4311, 1.535), (0.02199, -0.4311, 1.535), (2.0, 0.4311, 0.9813), (2.0, -0.4311, 0.9813), (2.0, -0.4311, 2.38), (2.0, 0.4311, 2.38), (-0.726, -0.4311, 2.38), (-0.726, 0.4311, 2.38), (2.0, -0.4151, 0.9835), (0.02199, -0.4151, 0.9835), (0.02199, -1.084, 0.9835), (2.0, -1.084, 0.9835), (2.0, -1.084, 1.073), (0.02199, -1.084, 1.073), (0.02199, -0.9502, 1.073), (2.0, -0.9502, 1.073), (2.0, -0.7992, 1.115), (0.02199, -0.7992, 1.115), (0.02199, -0.6689, 1.257), (2.0, -0.6689, 1.257), (2.0, -0.5821, 1.436), (0.02199, -0.5821, 1.436), (0.02199, -0.5255, 1.7), (2.0, -0.5255, 1.7), (2.0, -0.4311, 2.557), (0.02199, -0.4311, 2.557), (0.2095, -0.6697, 1.227), (0.2095, -0.6697, 0.7328), (0.2755, -0.6874, 0.7328), (0.2755, -0.6874, 1.227), (0.3239, -0.7357, 0.7328), (0.3239, -0.7357, 1.227), (0.3416, -0.8018, 0.7328), (0.3416, -0.8018, 1.227), (0.3239, -0.8678, 0.7328), (0.3239, -0.8678, 1.227), (0.2755, -0.9162, 0.7328), (0.2755, -0.9162, 1.227), (0.2095, -0.9339, 0.7328), (0.2095, -0.9339, 1.227), (0.1435, -0.9162, 0.7328), (0.1435, -0.9162, 1.227), (0.0951, -0.8678, 0.7328), (0.0951, -0.8678, 1.227), (0.0774, -0.8018, 0.7328), (0.0774, -0.8018, 1.227), (0.0951, -0.7357, 0.7328), (0.0951, -0.7357, 1.227), (0.1435, -0.6874, 0.7328), (0.1435, -0.6874, 1.227), (0.2095, -0.7078, 1.11), (0.2095, -0.7078, 1.298), (0.2909, -0.7548, 1.11), (0.2909, -0.7548, 1.298), (0.2909, -0.8488, 1.11), (0.2909, -0.8488, 1.298), (0.2095, -0.8958, 1.11), (0.2095, -0.8958, 1.298), (0.1281, -0.8488, 1.11), (0.1281, -0.8488, 1.298), (0.1281, -0.7548, 1.11), (0.1281, -0.7548, 1.298), (1.828, -0.6697, 1.227), (1.828, -0.6697, 0.7328), (1.894, -0.6874, 0.7328), (1.894, -0.6874, 1.227), (1.943, -0.7357, 0.7328), (1.943, -0.7357, 1.227), (1.96, -0.8018, 0.7328), (1.96, -0.8018, 1.227), (1.943, -0.8678, 0.7328), (1.943, -0.8678, 1.227), (1.894, -0.9162, 0.7328), (1.894, -0.9162, 1.227), (1.828, -0.9339, 0.7328), (1.828, -0.9339, 1.227), (1.762, -0.9162, 0.7328), (1.762, -0.9162, 1.227), (1.714, -0.8678, 0.7328), (1.714, -0.8678, 1.227), (1.696, -0.8018, 0.7328), (1.696, -0.8018, 1.227), (1.714, -0.7357, 0.7328), (1.714, -0.7357, 1.227), (1.762, -0.6874, 0.7328), (1.762, -0.6874, 1.227), (1.828, -0.7078, 1.11), (1.828, -0.7078, 1.298), (1.91, -0.7548, 1.11), (1.91, -0.7548, 1.298), (1.91, -0.8488, 1.11), (1.91, -0.8488, 1.298), (1.828, -0.8958, 1.11), (1.828, -0.8958, 1.298), (1.747, -0.8488, 1.11), (1.747, -0.8488, 1.298), (1.747, -0.7548, 1.11), (1.747, -0.7548, 1.298), (0.609, -0.7192, 1.162), (0.609, -0.7192, 0.8534), (0.6503, -0.7303, 0.8534), (0.6503, -0.7303, 1.162), (0.6806, -0.7605, 0.8534), (0.6806, -0.7605, 1.162), (0.6916, -0.8018, 0.8534), (0.6916, -0.8018, 1.162), (0.6806, -0.8431, 0.8534), (0.6806, -0.8431, 1.162), (0.6503, -0.8733, 0.8534), (0.6503, -0.8733, 1.162), (0.609, -0.8844, 0.8534), (0.609, -0.8844, 1.162), (0.5677, -0.8733, 0.8534), (0.5677, -0.8733, 1.162), (0.5375, -0.8431, 0.8534), (0.5375, -0.8431, 1.162), (0.5264, -0.8018, 0.8534), (0.5264, -0.8018, 1.162), (0.5375, -0.7605, 0.8534), (0.5375, -0.7605, 1.162), (0.5677, -0.7303, 0.8534), (0.5677, -0.7303, 1.162), (0.609, -0.743, 1.09), (0.609, -0.743, 1.207), (0.6599, -0.7724, 1.09), (0.6599, -0.7724, 1.207), (0.6599, -0.8312, 1.09), (0.6599, -0.8312, 1.207), (0.609, -0.8606, 1.09), (0.609, -0.8606, 1.207), (0.5581, -0.8312, 1.09), (0.5581, -0.8312, 1.207), (0.5581, -0.7724, 1.09), (0.5581, -0.7724, 1.207), (0.2095, 0.9274, 1.227), (0.2095, 0.9274, 0.7328), (0.2755, 0.9097, 0.7328), (0.2755, 0.9097, 1.227), (0.3239, 0.8614, 0.7328), (0.3239, 0.8614, 1.227), (0.3416, 0.7953, 0.7328), (0.3416, 0.7953, 1.227), (0.3239, 0.7293, 0.7328), (0.3239, 0.7293, 1.227), (0.2755, 0.6809, 0.7328), (0.2755, 0.6809, 1.227), (0.2095, 0.6632, 0.7328), (0.2095, 0.6632, 1.227), (0.1435, 0.6809, 0.7328), (0.1435, 0.6809, 1.227), (0.0951, 0.7293, 0.7328), (0.0951, 0.7293, 1.227), (0.0774, 0.7953, 0.7328), (0.0774, 0.7953, 1.227), (0.0951, 0.8614, 0.7328), (0.0951, 0.8614, 1.227), (0.1435, 0.9097, 0.7328), (0.1435, 0.9097, 1.227), (0.2095, 0.8893, 1.11), (0.2095, 0.8893, 1.298), (0.2909, 0.8423, 1.11), (0.2909, 0.8423, 1.298), (0.2909, 0.7483, 1.11), (0.2909, 0.7483, 1.298), (0.2095, 0.7013, 1.11), (0.2095, 0.7013, 1.298), (0.1281, 0.7483, 1.11), (0.1281, 0.7483, 1.298), (0.1281, 0.8423, 1.11), (0.1281, 0.8423, 1.298), (1.828, 0.9274, 1.227), (1.828, 0.9274, 0.7328), (1.894, 0.9097, 0.7328), (1.894, 0.9097, 1.227), (1.943, 0.8614, 0.7328), (1.943, 0.8614, 1.227), (1.96, 0.7953, 0.7328), (1.96, 0.7953, 1.227), (1.943, 0.7293, 0.7328), (1.943, 0.7293, 1.227), (1.894, 0.6809, 0.7328), (1.894, 0.6809, 1.227), (1.828, 0.6632, 0.7328), (1.828, 0.6632, 1.227), (1.762, 0.6809, 0.7328), (1.762, 0.6809, 1.227), (1.714, 0.7293, 0.7328), (1.714, 0.7293, 1.227), (1.696, 0.7953, 0.7328), (1.696, 0.7953, 1.227), (1.714, 0.8614, 0.7328), (1.714, 0.8614, 1.227), (1.762, 0.9097, 0.7328), (1.762, 0.9097, 1.227), (1.828, 0.8893, 1.11), (1.828, 0.8893, 1.298), (1.91, 0.8423, 1.11), (1.91, 0.8423, 1.298), (1.91, 0.7483, 1.11), (1.91, 0.7483, 1.298), (1.828, 0.7013, 1.11), (1.828, 0.7013, 1.298), (1.747, 0.7483, 1.11), (1.747, 0.7483, 1.298), (1.747, 0.8423, 1.11), (1.747, 0.8423, 1.298), (0.609, 0.8779, 1.162), (0.609, 0.8779, 0.8534), (0.6503, 0.8669, 0.8534), (0.6503, 0.8669, 1.162), (0.6806, 0.8366, 0.8534), (0.6806, 0.8366, 1.162), (0.6916, 0.7953, 0.8534), (0.6916, 0.7953, 1.162), (0.6806, 0.754, 0.8534), (0.6806, 0.754, 1.162), (0.6503, 0.7238, 0.8534), (0.6503, 0.7238, 1.162), (0.609, 0.7127, 0.8534), (0.609, 0.7127, 1.162), (0.5677, 0.7238, 0.8534), (0.5677, 0.7238, 1.162), (0.5375, 0.754, 0.8534), (0.5375, 0.754, 1.162), (0.5264, 0.7953, 0.8534), (0.5264, 0.7953, 1.162), (0.5375, 0.8366, 0.8534), (0.5375, 0.8366, 1.162), (0.5677, 0.8669, 0.8534), (0.5677, 0.8669, 1.162), (0.609, 0.8541, 1.09), (0.609, 0.8541, 1.207), (0.6599, 0.8247, 1.09), (0.6599, 0.8247, 1.207), (0.6599, 0.7659, 1.09), (0.6599, 0.7659, 1.207), (0.609, 0.7365, 1.09), (0.609, 0.7365, 1.207), (0.5581, 0.7659, 1.09), (0.5581, 0.7659, 1.207), (0.5581, 0.8247, 1.09), (0.5581, 0.8247, 1.207), (-0.726, 0.4311, 2.767), (-0.726, -0.4311, 2.767), (-0.7044, 0.5106, 3.0), (-0.7044, -0.5106, 3.0), (-0.7044, 0.5106, 2.767), (-0.7044, -0.5106, 2.767), (2.039, 0.5106, 3.0), (2.039, -0.5106, 3.0), (2.039, 0.5106, 2.767), (2.039, -0.5106, 2.767), (2.174, 0.4354, 3.0), (2.174, -0.4354, 3.0), (2.174, 0.4354, 2.767), (2.174, -0.4354, 2.767), (2.246, 0.4354, 3.0), (2.246, -0.4354, 3.0), (2.246, 0.4354, 2.767), (2.246, -0.4354, 2.767), (1.173, -0.4277, 3.031), (1.173, -0.4277, 2.891), (1.191, -0.4327, 2.891), (1.191, -0.4327, 3.031), (1.205, -0.4463, 2.891), (1.205, -0.4463, 3.031), (1.21, -0.465, 2.891), (1.21, -0.465, 3.031), (1.205, -0.4837, 2.891), (1.205, -0.4837, 3.031), (1.191, -0.4973, 2.891), (1.191, -0.4973, 3.031), (1.173, -0.5024, 2.891), (1.173, -0.5024, 3.031), (1.154, -0.4973, 2.891), (1.154, -0.4973, 3.031), (1.14, -0.4837, 2.891), (1.14, -0.4837, 3.031), (1.135, -0.465, 2.891), (1.135, -0.465, 3.031), (1.14, -0.4463, 2.891), (1.14, -0.4463, 3.031), (1.154, -0.4327, 2.891), (1.154, -0.4327, 3.031), (1.173, -0.4384, 2.998), (1.173, -0.4384, 3.051), (1.196, -0.4517, 2.998), (1.196, -0.4517, 3.051), (1.196, -0.4783, 2.998), (1.196, -0.4783, 3.051), (1.173, -0.4916, 2.998), (1.173, -0.4916, 3.051), (1.15, -0.4783, 2.998), (1.15, -0.4783, 3.051), (1.15, -0.4517, 2.998), (1.15, -0.4517, 3.051), (0.8529, -0.4277, 3.031), (0.8529, -0.4277, 2.891), (0.8716, -0.4327, 2.891), (0.8716, -0.4327, 3.031), (0.8852, -0.4463, 2.891), (0.8852, -0.4463, 3.031), (0.8902, -0.465, 2.891), (0.8902, -0.465, 3.031), (0.8852, -0.4837, 2.891), (0.8852, -0.4837, 3.031), (0.8716, -0.4973, 2.891), (0.8716, -0.4973, 3.031), (0.8529, -0.5024, 2.891), (0.8529, -0.5024, 3.031), (0.8342, -0.4973, 2.891), (0.8342, -0.4973, 3.031), (0.8206, -0.4837, 2.891), (0.8206, -0.4837, 3.031), (0.8156, -0.465, 2.891), (0.8156, -0.465, 3.031), (0.8206, -0.4463, 2.891), (0.8206, -0.4463, 3.031), (0.8342, -0.4327, 2.891), (0.8342, -0.4327, 3.031), (0.8529, -0.4384, 2.998), (0.8529, -0.4384, 3.051), (0.8759, -0.4517, 2.998), (0.8759, -0.4517, 3.051), (0.8759, -0.4783, 2.998), (0.8759, -0.4783, 3.051), (0.8529, -0.4916, 2.998), (0.8529, -0.4916, 3.051), (0.8299, -0.4783, 2.998), (0.8299, -0.4783, 3.051), (0.8299, -0.4517, 2.998), (0.8299, -0.4517, 3.051), (0.5477, -0.4277, 3.031), (0.5477, -0.4277, 2.891), (0.5664, -0.4327, 2.891), (0.5664, -0.4327, 3.031), (0.58, -0.4463, 2.891), (0.58, -0.4463, 3.031), (0.585, -0.465, 2.891), (0.585, -0.465, 3.031), (0.58, -0.4837, 2.891), (0.58, -0.4837, 3.031), (0.5664, -0.4973, 2.891), (0.5664, -0.4973, 3.031), (0.5477, -0.5024, 2.891), (0.5477, -0.5024, 3.031), (0.529, -0.4973, 2.891), (0.529, -0.4973, 3.031), (0.5154, -0.4837, 2.891), (0.5154, -0.4837, 3.031), (0.5104, -0.465, 2.891), (0.5104, -0.465, 3.031), (0.5154, -0.4463, 2.891), (0.5154, -0.4463, 3.031), (0.529, -0.4327, 2.891), (0.529, -0.4327, 3.031), (0.5477, -0.4384, 2.998), (0.5477, -0.4384, 3.051), (0.5707, -0.4517, 2.998), (0.5707, -0.4517, 3.051), (0.5707, -0.4783, 2.998), (0.5707, -0.4783, 3.051), (0.5477, -0.4916, 2.998), (0.5477, -0.4916, 3.051), (0.5247, -0.4783, 2.998), (0.5247, -0.4783, 3.051), (0.5247, -0.4517, 2.998), (0.5247, -0.4517, 3.051), (0.2284, -0.4277, 3.031), (0.2284, -0.4277, 2.891), (0.2471, -0.4327, 2.891), (0.2471, -0.4327, 3.031), (0.2608, -0.4463, 2.891), (0.2608, -0.4463, 3.031), (0.2658, -0.465, 2.891), (0.2658, -0.465, 3.031), (0.2608, -0.4837, 2.891), (0.2608, -0.4837, 3.031), (0.2471, -0.4973, 2.891), (0.2471, -0.4973, 3.031), (0.2284, -0.5024, 2.891), (0.2284, -0.5024, 3.031), (0.2098, -0.4973, 2.891), (0.2098, -0.4973, 3.031), (0.1961, -0.4837, 2.891), (0.1961, -0.4837, 3.031), (0.1911, -0.465, 2.891), (0.1911, -0.465, 3.031), (0.1961, -0.4463, 2.891), (0.1961, -0.4463, 3.031), (0.2098, -0.4327, 2.891), (0.2098, -0.4327, 3.031), (0.2284, -0.4384, 2.998), (0.2284, -0.4384, 3.051), (0.2514, -0.4517, 2.998), (0.2514, -0.4517, 3.051), (0.2514, -0.4783, 2.998), (0.2514, -0.4783, 3.051), (0.2284, -0.4916, 2.998), (0.2284, -0.4916, 3.051), (0.2054, -0.4783, 2.998), (0.2054, -0.4783, 3.051), (0.2054, -0.4517, 2.998), (0.2054, -0.4517, 3.051), (-0.1099, -0.4277, 3.031), (-0.1099, -0.4277, 2.891), (-0.09123, -0.4327, 2.891), (-0.09123, -0.4327, 3.031), (-0.07756, -0.4463, 2.891), (-0.07756, -0.4463, 3.031), (-0.07256, -0.465, 2.891), (-0.07256, -0.465, 3.031), (-0.07756, -0.4837, 2.891), (-0.07756, -0.4837, 3.031), (-0.09123, -0.4973, 2.891), (-0.09123, -0.4973, 3.031), (-0.1099, -0.5024, 2.891), (-0.1099, -0.5024, 3.031), (-0.1286, -0.4973, 2.891), (-0.1286, -0.4973, 3.031), (-0.1422, -0.4837, 2.891), (-0.1422, -0.4837, 3.031), (-0.1472, -0.465, 2.891), (-0.1472, -0.465, 3.031), (-0.1422, -0.4463, 2.891), (-0.1422, -0.4463, 3.031), (-0.1286, -0.4327, 2.891), (-0.1286, -0.4327, 3.031), (-0.1099, -0.4384, 2.998), (-0.1099, -0.4384, 3.051), (-0.08689, -0.4517, 2.998), (-0.08689, -0.4517, 3.051), (-0.08689, -0.4783, 2.998), (-0.08689, -0.4783, 3.051), (-0.1099, -0.4916, 2.998), (-0.1099, -0.4916, 3.051), (-0.1329, -0.4783, 2.998), (-0.1329, -0.4783, 3.051), (-0.1329, -0.4517, 2.998), (-0.1329, -0.4517, 3.051), (-0.3957, -0.4277, 3.031), (-0.3957, -0.4277, 2.891), (-0.377, -0.4327, 2.891), (-0.377, -0.4327, 3.031), (-0.3633, -0.4463, 2.891), (-0.3633, -0.4463, 3.031), (-0.3583, -0.465, 2.891), (-0.3583, -0.465, 3.031), (-0.3633, -0.4837, 2.891), (-0.3633, -0.4837, 3.031), (-0.377, -0.4973, 2.891), (-0.377, -0.4973, 3.031), (-0.3957, -0.5024, 2.891), (-0.3957, -0.5024, 3.031), (-0.4143, -0.4973, 2.891), (-0.4143, -0.4973, 3.031), (-0.428, -0.4837, 2.891), (-0.428, -0.4837, 3.031), (-0.433, -0.465, 2.891), (-0.433, -0.465, 3.031), (-0.428, -0.4463, 2.891), (-0.428, -0.4463, 3.031), (-0.4143, -0.4327, 2.891), (-0.4143, -0.4327, 3.031), (-0.3957, -0.4384, 2.998), (-0.3957, -0.4384, 3.051), (-0.3727, -0.4517, 2.998), (-0.3727, -0.4517, 3.051), (-0.3727, -0.4783, 2.998), (-0.3727, -0.4783, 3.051), (-0.3957, -0.4916, 2.998), (-0.3957, -0.4916, 3.051), (-0.4187, -0.4783, 2.998), (-0.4187, -0.4783, 3.051), (-0.4187, -0.4517, 2.998), (-0.4187, -0.4517, 3.051), (-0.6239, -0.4277, 3.031), (-0.6239, -0.4277, 2.891), (-0.6052, -0.4327, 2.891), (-0.6052, -0.4327, 3.031), (-0.5915, -0.4463, 2.891), (-0.5915, -0.4463, 3.031), (-0.5865, -0.465, 2.891), (-0.5865, -0.465, 3.031), (-0.5915, -0.4837, 2.891), (-0.5915, -0.4837, 3.031), (-0.6052, -0.4973, 2.891), (-0.6052, -0.4973, 3.031), (-0.6239, -0.5024, 2.891), (-0.6239, -0.5024, 3.031), (-0.6425, -0.4973, 2.891), (-0.6425, -0.4973, 3.031), (-0.6562, -0.4837, 2.891), (-0.6562, -0.4837, 3.031), (-0.6612, -0.465, 2.891), (-0.6612, -0.465, 3.031), (-0.6562, -0.4463, 2.891), (-0.6562, -0.4463, 3.031), (-0.6425, -0.4327, 2.891), (-0.6425, -0.4327, 3.031), (-0.6239, -0.4384, 2.998), (-0.6239, -0.4384, 3.051), (-0.6009, -0.4517, 2.998), (-0.6009, -0.4517, 3.051), (-0.6009, -0.4783, 2.998), (-0.6009, -0.4783, 3.051), (-0.6239, -0.4916, 2.998), (-0.6239, -0.4916, 3.051), (-0.6469, -0.4783, 2.998), (-0.6469, -0.4783, 3.051), (-0.6469, -0.4517, 2.998), (-0.6469, -0.4517, 3.051), (1.483, -0.4277, 3.031), (1.483, -0.4277, 2.891), (1.501, -0.4327, 2.891), (1.501, -0.4327, 3.031), (1.515, -0.4463, 2.891), (1.515, -0.4463, 3.031), (1.52, -0.465, 2.891), (1.52, -0.465, 3.031), (1.515, -0.4837, 2.891), (1.515, -0.4837, 3.031), (1.501, -0.4973, 2.891), (1.501, -0.4973, 3.031), (1.483, -0.5024, 2.891), (1.483, -0.5024, 3.031), (1.464, -0.4973, 2.891), (1.464, -0.4973, 3.031), (1.45, -0.4837, 2.891), (1.45, -0.4837, 3.031), (1.445, -0.465, 2.891), (1.445, -0.465, 3.031), (1.45, -0.4463, 2.891), (1.45, -0.4463, 3.031), (1.464, -0.4327, 2.891), (1.464, -0.4327, 3.031), (1.483, -0.4384, 2.998), (1.483, -0.4384, 3.051), (1.506, -0.4517, 2.998), (1.506, -0.4517, 3.051), (1.506, -0.4783, 2.998), (1.506, -0.4783, 3.051), (1.483, -0.4916, 2.998), (1.483, -0.4916, 3.051), (1.46, -0.4783, 2.998), (1.46, -0.4783, 3.051), (1.46, -0.4517, 2.998), (1.46, -0.4517, 3.051), (1.768, -0.4277, 3.031), (1.768, -0.4277, 2.891), (1.787, -0.4327, 2.891), (1.787, -0.4327, 3.031), (1.801, -0.4463, 2.891), (1.801, -0.4463, 3.031), (1.806, -0.465, 2.891), (1.806, -0.465, 3.031), (1.801, -0.4837, 2.891), (1.801, -0.4837, 3.031), (1.787, -0.4973, 2.891), (1.787, -0.4973, 3.031), (1.768, -0.5024, 2.891), (1.768, -0.5024, 3.031), (1.75, -0.4973, 2.891), (1.75, -0.4973, 3.031), (1.736, -0.4837, 2.891), (1.736, -0.4837, 3.031), (1.731, -0.465, 2.891), (1.731, -0.465, 3.031), (1.736, -0.4463, 2.891), (1.736, -0.4463, 3.031), (1.75, -0.4327, 2.891), (1.75, -0.4327, 3.031), (1.768, -0.4384, 2.998), (1.768, -0.4384, 3.051), (1.791, -0.4517, 2.998), (1.791, -0.4517, 3.051), (1.791, -0.4783, 2.998), (1.791, -0.4783, 3.051), (1.768, -0.4916, 2.998), (1.768, -0.4916, 3.051), (1.745, -0.4783, 2.998), (1.745, -0.4783, 3.051), (1.745, -0.4517, 2.998), (1.745, -0.4517, 3.051), (2.074, -0.3992, 3.031), (2.074, -0.3992, 2.891), (2.093, -0.4042, 2.891), (2.093, -0.4042, 3.031), (2.107, -0.4179, 2.891), (2.107, -0.4179, 3.031), (2.112, -0.4366, 2.891), (2.112, -0.4366, 3.031), (2.107, -0.4552, 2.891), (2.107, -0.4552, 3.031), (2.093, -0.4689, 2.891), (2.093, -0.4689, 3.031), (2.074, -0.4739, 2.891), (2.074, -0.4739, 3.031), (2.056, -0.4689, 2.891), (2.056, -0.4689, 3.031), (2.042, -0.4552, 2.891), (2.042, -0.4552, 3.031), (2.037, -0.4366, 2.891), (2.037, -0.4366, 3.031), (2.042, -0.4179, 2.891), (2.042, -0.4179, 3.031), (2.056, -0.4042, 2.891), (2.056, -0.4042, 3.031), (2.074, -0.41, 2.998), (2.074, -0.41, 3.051), (2.097, -0.4233, 2.998), (2.097, -0.4233, 3.051), (2.097, -0.4498, 2.998), (2.097, -0.4498, 3.051), (2.074, -0.4631, 2.998), (2.074, -0.4631, 3.051), (2.051, -0.4498, 2.998), (2.051, -0.4498, 3.051), (2.051, -0.4233, 2.998), (2.051, -0.4233, 3.051), (2.074, 0.4796, 3.031), (2.074, 0.4796, 2.891), (2.093, 0.4746, 2.891), (2.093, 0.4746, 3.031), (2.107, 0.461, 2.891), (2.107, 0.461, 3.031), (2.112, 0.4423, 2.891), (2.112, 0.4423, 3.031), (2.107, 0.4236, 2.891), (2.107, 0.4236, 3.031), (2.093, 0.41, 2.891), (2.093, 0.41, 3.031), (2.074, 0.405, 2.891), (2.074, 0.405, 3.031), (2.056, 0.41, 2.891), (2.056, 0.41, 3.031), (2.042, 0.4236, 2.891), (2.042, 0.4236, 3.031), (2.037, 0.4423, 2.891), (2.037, 0.4423, 3.031), (2.042, 0.461, 2.891), (2.042, 0.461, 3.031), (2.056, 0.4746, 2.891), (2.056, 0.4746, 3.031), (2.074, 0.4689, 2.998), (2.074, 0.4689, 3.051), (2.097, 0.4556, 2.998), (2.097, 0.4556, 3.051), (2.097, 0.429, 2.998), (2.097, 0.429, 3.051), (2.074, 0.4157, 2.998), (2.074, 0.4157, 3.051), (2.051, 0.429, 2.998), (2.051, 0.429, 3.051), (2.051, 0.4556, 2.998), (2.051, 0.4556, 3.051), (1.173, 0.4988, 3.031), (1.173, 0.4988, 2.891), (1.191, 0.4938, 2.891), (1.191, 0.4938, 3.031), (1.205, 0.4802, 2.891), (1.205, 0.4802, 3.031), (1.21, 0.4615, 2.891), (1.21, 0.4615, 3.031), (1.205, 0.4428, 2.891), (1.205, 0.4428, 3.031), (1.191, 0.4292, 2.891), (1.191, 0.4292, 3.031), (1.173, 0.4242, 2.891), (1.173, 0.4242, 3.031), (1.154, 0.4292, 2.891), (1.154, 0.4292, 3.031), (1.14, 0.4428, 2.891), (1.14, 0.4428, 3.031), (1.135, 0.4615, 2.891), (1.135, 0.4615, 3.031), (1.14, 0.4802, 2.891), (1.14, 0.4802, 3.031), (1.154, 0.4938, 2.891), (1.154, 0.4938, 3.031), (1.173, 0.4881, 2.998), (1.173, 0.4881, 3.051), (1.196, 0.4748, 2.998), (1.196, 0.4748, 3.051), (1.196, 0.4482, 2.998), (1.196, 0.4482, 3.051), (1.173, 0.4349, 2.998), (1.173, 0.4349, 3.051), (1.15, 0.4482, 2.998), (1.15, 0.4482, 3.051), (1.15, 0.4748, 2.998), (1.15, 0.4748, 3.051), (0.8529, 0.4988, 3.031), (0.8529, 0.4988, 2.891), (0.8716, 0.4938, 2.891), (0.8716, 0.4938, 3.031), (0.8852, 0.4802, 2.891), (0.8852, 0.4802, 3.031), (0.8902, 0.4615, 2.891), (0.8902, 0.4615, 3.031), (0.8852, 0.4428, 2.891), (0.8852, 0.4428, 3.031), (0.8716, 0.4292, 2.891), (0.8716, 0.4292, 3.031), (0.8529, 0.4242, 2.891), (0.8529, 0.4242, 3.031), (0.8342, 0.4292, 2.891), (0.8342, 0.4292, 3.031), (0.8206, 0.4428, 2.891), (0.8206, 0.4428, 3.031), (0.8156, 0.4615, 2.891), (0.8156, 0.4615, 3.031), (0.8206, 0.4802, 2.891), (0.8206, 0.4802, 3.031), (0.8342, 0.4938, 2.891), (0.8342, 0.4938, 3.031), (0.8529, 0.4881, 2.998), (0.8529, 0.4881, 3.051), (0.8759, 0.4748, 2.998), (0.8759, 0.4748, 3.051), (0.8759, 0.4482, 2.998), (0.8759, 0.4482, 3.051), (0.8529, 0.4349, 2.998), (0.8529, 0.4349, 3.051), (0.8299, 0.4482, 2.998), (0.8299, 0.4482, 3.051), (0.8299, 0.4748, 2.998), (0.8299, 0.4748, 3.051), (0.5477, 0.4988, 3.031), (0.5477, 0.4988, 2.891), (0.5664, 0.4938, 2.891), (0.5664, 0.4938, 3.031), (0.58, 0.4802, 2.891), (0.58, 0.4802, 3.031), (0.585, 0.4615, 2.891), (0.585, 0.4615, 3.031), (0.58, 0.4428, 2.891), (0.58, 0.4428, 3.031), (0.5664, 0.4292, 2.891), (0.5664, 0.4292, 3.031), (0.5477, 0.4242, 2.891), (0.5477, 0.4242, 3.031), (0.529, 0.4292, 2.891), (0.529, 0.4292, 3.031), (0.5154, 0.4428, 2.891), (0.5154, 0.4428, 3.031), (0.5104, 0.4615, 2.891), (0.5104, 0.4615, 3.031), (0.5154, 0.4802, 2.891), (0.5154, 0.4802, 3.031), (0.529, 0.4938, 2.891), (0.529, 0.4938, 3.031), (0.5477, 0.4881, 2.998), (0.5477, 0.4881, 3.051), (0.5707, 0.4748, 2.998), (0.5707, 0.4748, 3.051), (0.5707, 0.4482, 2.998), (0.5707, 0.4482, 3.051), (0.5477, 0.4349, 2.998), (0.5477, 0.4349, 3.051), (0.5247, 0.4482, 2.998), (0.5247, 0.4482, 3.051), (0.5247, 0.4748, 2.998), (0.5247, 0.4748, 3.051), (0.2284, 0.4988, 3.031), (0.2284, 0.4988, 2.891), (0.2471, 0.4938, 2.891), (0.2471, 0.4938, 3.031), (0.2608, 0.4802, 2.891), (0.2608, 0.4802, 3.031), (0.2658, 0.4615, 2.891), (0.2658, 0.4615, 3.031), (0.2608, 0.4428, 2.891), (0.2608, 0.4428, 3.031), (0.2471, 0.4292, 2.891), (0.2471, 0.4292, 3.031), (0.2284, 0.4242, 2.891), (0.2284, 0.4242, 3.031), (0.2098, 0.4292, 2.891), (0.2098, 0.4292, 3.031), (0.1961, 0.4428, 2.891), (0.1961, 0.4428, 3.031), (0.1911, 0.4615, 2.891), (0.1911, 0.4615, 3.031), (0.1961, 0.4802, 2.891), (0.1961, 0.4802, 3.031), (0.2098, 0.4938, 2.891), (0.2098, 0.4938, 3.031), (0.2284, 0.4881, 2.998), (0.2284, 0.4881, 3.051), (0.2514, 0.4748, 2.998), (0.2514, 0.4748, 3.051), (0.2514, 0.4482, 2.998), (0.2514, 0.4482, 3.051), (0.2284, 0.4349, 2.998), (0.2284, 0.4349, 3.051), (0.2054, 0.4482, 2.998), (0.2054, 0.4482, 3.051), (0.2054, 0.4748, 2.998), (0.2054, 0.4748, 3.051), (-0.1099, 0.4988, 3.031), (-0.1099, 0.4988, 2.891), (-0.09123, 0.4938, 2.891), (-0.09123, 0.4938, 3.031), (-0.07756, 0.4802, 2.891), (-0.07756, 0.4802, 3.031), (-0.07256, 0.4615, 2.891), (-0.07256, 0.4615, 3.031), (-0.07756, 0.4428, 2.891), (-0.07756, 0.4428, 3.031), (-0.09123, 0.4292, 2.891), (-0.09123, 0.4292, 3.031), (-0.1099, 0.4242, 2.891), (-0.1099, 0.4242, 3.031), (-0.1286, 0.4292, 2.891), (-0.1286, 0.4292, 3.031), (-0.1422, 0.4428, 2.891), (-0.1422, 0.4428, 3.031), (-0.1472, 0.4615, 2.891), (-0.1472, 0.4615, 3.031), (-0.1422, 0.4802, 2.891), (-0.1422, 0.4802, 3.031), (-0.1286, 0.4938, 2.891), (-0.1286, 0.4938, 3.031), (-0.1099, 0.4881, 2.998), (-0.1099, 0.4881, 3.051), (-0.08689, 0.4748, 2.998), (-0.08689, 0.4748, 3.051), (-0.08689, 0.4482, 2.998), (-0.08689, 0.4482, 3.051), (-0.1099, 0.4349, 2.998), (-0.1099, 0.4349, 3.051), (-0.1329, 0.4482, 2.998), (-0.1329, 0.4482, 3.051), (-0.1329, 0.4748, 2.998), (-0.1329, 0.4748, 3.051), (-0.3957, 0.4988, 3.031), (-0.3957, 0.4988, 2.891), (-0.377, 0.4938, 2.891), (-0.377, 0.4938, 3.031), (-0.3633, 0.4802, 2.891), (-0.3633, 0.4802, 3.031), (-0.3583, 0.4615, 2.891), (-0.3583, 0.4615, 3.031), (-0.3633, 0.4428, 2.891), (-0.3633, 0.4428, 3.031), (-0.377, 0.4292, 2.891), (-0.377, 0.4292, 3.031), (-0.3957, 0.4242, 2.891), (-0.3957, 0.4242, 3.031), (-0.4143, 0.4292, 2.891), (-0.4143, 0.4292, 3.031), (-0.428, 0.4428, 2.891), (-0.428, 0.4428, 3.031), (-0.433, 0.4615, 2.891), (-0.433, 0.4615, 3.031), (-0.428, 0.4802, 2.891), (-0.428, 0.4802, 3.031), (-0.4143, 0.4938, 2.891), (-0.4143, 0.4938, 3.031), (-0.3957, 0.4881, 2.998), (-0.3957, 0.4881, 3.051), (-0.3727, 0.4748, 2.998), (-0.3727, 0.4748, 3.051), (-0.3727, 0.4482, 2.998), (-0.3727, 0.4482, 3.051), (-0.3957, 0.4349, 2.998), (-0.3957, 0.4349, 3.051), (-0.4187, 0.4482, 2.998), (-0.4187, 0.4482, 3.051), (-0.4187, 0.4748, 2.998), (-0.4187, 0.4748, 3.051), (-0.6239, 0.4988, 3.031), (-0.6239, 0.4988, 2.891), (-0.6052, 0.4938, 2.891), (-0.6052, 0.4938, 3.031), (-0.5915, 0.4802, 2.891), (-0.5915, 0.4802, 3.031), (-0.5865, 0.4615, 2.891), (-0.5865, 0.4615, 3.031), (-0.5915, 0.4428, 2.891), (-0.5915, 0.4428, 3.031), (-0.6052, 0.4292, 2.891), (-0.6052, 0.4292, 3.031), (-0.6239, 0.4242, 2.891), (-0.6239, 0.4242, 3.031), (-0.6425, 0.4292, 2.891), (-0.6425, 0.4292, 3.031), (-0.6562, 0.4428, 2.891), (-0.6562, 0.4428, 3.031), (-0.6612, 0.4615, 2.891), (-0.6612, 0.4615, 3.031), (-0.6562, 0.4802, 2.891), (-0.6562, 0.4802, 3.031), (-0.6425, 0.4938, 2.891), (-0.6425, 0.4938, 3.031), (-0.6239, 0.4881, 2.998), (-0.6239, 0.4881, 3.051), (-0.6009, 0.4748, 2.998), (-0.6009, 0.4748, 3.051), (-0.6009, 0.4482, 2.998), (-0.6009, 0.4482, 3.051), (-0.6239, 0.4349, 2.998), (-0.6239, 0.4349, 3.051), (-0.6469, 0.4482, 2.998), (-0.6469, 0.4482, 3.051), (-0.6469, 0.4748, 2.998), (-0.6469, 0.4748, 3.051), (1.483, 0.4988, 3.031), (1.483, 0.4988, 2.891), (1.501, 0.4938, 2.891), (1.501, 0.4938, 3.031), (1.515, 0.4802, 2.891), (1.515, 0.4802, 3.031), (1.52, 0.4615, 2.891), (1.52, 0.4615, 3.031), (1.515, 0.4428, 2.891), (1.515, 0.4428, 3.031), (1.501, 0.4292, 2.891), (1.501, 0.4292, 3.031), (1.483, 0.4242, 2.891), (1.483, 0.4242, 3.031), (1.464, 0.4292, 2.891), (1.464, 0.4292, 3.031), (1.45, 0.4428, 2.891), (1.45, 0.4428, 3.031), (1.445, 0.4615, 2.891), (1.445, 0.4615, 3.031), (1.45, 0.4802, 2.891), (1.45, 0.4802, 3.031), (1.464, 0.4938, 2.891), (1.464, 0.4938, 3.031), (1.483, 0.4881, 2.998), (1.483, 0.4881, 3.051), (1.506, 0.4748, 2.998), (1.506, 0.4748, 3.051), (1.506, 0.4482, 2.998), (1.506, 0.4482, 3.051), (1.483, 0.4349, 2.998), (1.483, 0.4349, 3.051), (1.46, 0.4482, 2.998), (1.46, 0.4482, 3.051), (1.46, 0.4748, 2.998), (1.46, 0.4748, 3.051), (1.768, 0.4988, 3.031), (1.768, 0.4988, 2.891), (1.787, 0.4938, 2.891), (1.787, 0.4938, 3.031), (1.801, 0.4802, 2.891), (1.801, 0.4802, 3.031), (1.806, 0.4615, 2.891), (1.806, 0.4615, 3.031), (1.801, 0.4428, 2.891), (1.801, 0.4428, 3.031), (1.787, 0.4292, 2.891), (1.787, 0.4292, 3.031), (1.768, 0.4242, 2.891), (1.768, 0.4242, 3.031), (1.75, 0.4292, 2.891), (1.75, 0.4292, 3.031), (1.736, 0.4428, 2.891), (1.736, 0.4428, 3.031), (1.731, 0.4615, 2.891), (1.731, 0.4615, 3.031), (1.736, 0.4802, 2.891), (1.736, 0.4802, 3.031), (1.75, 0.4938, 2.891), (1.75, 0.4938, 3.031), (1.768, 0.4881, 2.998), (1.768, 0.4881, 3.051), (1.791, 0.4748, 2.998), (1.791, 0.4748, 3.051), (1.791, 0.4482, 2.998), (1.791, 0.4482, 3.051), (1.768, 0.4349, 2.998), (1.768, 0.4349, 3.051), (1.745, 0.4482, 2.998), (1.745, 0.4482, 3.051), (1.745, 0.4748, 2.998), (1.745, 0.4748, 3.051)], [], [(1, 0, 8, 9), (5, 6, 2, 1), (3, 2, 16, 17), (7, 4, 0, 3), (0, 1, 2, 3), (7, 6, 5, 4), (9, 8, 12, 13), (5, 1, 9, 11), (4, 5, 11, 10), (0, 4, 10, 8), (13, 12, 24, 25), (11, 9, 13, 15), (10, 11, 15, 14), (8, 10, 14, 12), (17, 16, 20, 21), (7, 3, 17, 19), (6, 7, 19, 18), (2, 6, 18, 16), (22, 23, 21, 20), (19, 17, 21, 23), (18, 19, 23, 22), (16, 18, 22, 20), (25, 24, 28, 29), (15, 13, 25, 27), (14, 15, 27, 26), (12, 14, 26, 24), (30, 31, 29, 28), (27, 25, 29, 31), (30, 26, 32, 34), (24, 26, 30, 28), (34, 32, 37, 102), (27, 31, 35, 33), (31, 30, 34, 35), (26, 27, 33, 32), (61, 59, 150, 151), (80, 82, 130, 129), (38, 39, 41, 40), (91, 89, 165, 166), (50, 52, 115, 114), (40, 41, 43, 42), (53, 51, 146, 147), (72, 74, 126, 125), (42, 43, 45, 44), (75, 73, 157, 158), (94, 96, 137, 136), (44, 45, 47, 46), (97, 95, 168, 169), (64, 66, 122, 121), (46, 47, 49, 48), (67, 65, 153, 154), (42, 44, 111, 110), (48, 49, 51, 50), (45, 43, 142, 143), (86, 88, 133, 132), (50, 51, 53, 52), (41, 39, 140, 141), (56, 58, 118, 117), (52, 53, 55, 54), (89, 87, 164, 165), (78, 80, 129, 128), (54, 55, 57, 56), (39, 101, 171, 140), (48, 50, 114, 113), (56, 57, 59, 58), (59, 57, 149, 150), (70, 72, 125, 124), (58, 59, 61, 60), (81, 79, 160, 161), (92, 94, 136, 135), (60, 61, 63, 62), (51, 49, 145, 146), (62, 64, 121, 120), (62, 63, 65, 64), (73, 71, 156, 157), (40, 42, 110, 109), (64, 65, 67, 66), (95, 93, 167, 168), (84, 86, 132, 131), (66, 67, 69, 68), (65, 63, 152, 153), (54, 56, 117, 116), (68, 69, 71, 70), (43, 41, 141, 142), (76, 78, 128, 127), (70, 71, 73, 72), (87, 85, 163, 164), (98, 100, 139, 138), (72, 73, 75, 74), (57, 55, 148, 149), (68, 70, 124, 123), (74, 75, 77, 76), (79, 77, 159, 160), (46, 48, 113, 112), (76, 77, 79, 78), (165, 164, 260, 261), (38, 40, 109, 108), (78, 79, 81, 80), (60, 62, 120, 119), (130, 131, 195, 194), (80, 81, 83, 82), (82, 84, 131, 130), (102, 37, 105, 106), (82, 83, 85, 84), (100, 38, 108, 139), (36, 103, 107, 104), (84, 85, 87, 86), (52, 54, 116, 115), (103, 102, 106, 107), (86, 87, 89, 88), (74, 76, 127, 126), (105, 104, 107, 106), (88, 89, 91, 90), (96, 98, 138, 137), (32, 33, 36, 37), (90, 91, 93, 92), (66, 68, 123, 122), (35, 34, 102, 103), (92, 93, 95, 94), (44, 46, 112, 111), (33, 35, 103, 36), (94, 95, 97, 96), (88, 90, 134, 133), (37, 36, 104, 105), (96, 97, 99, 98), (101, 99, 170, 171), (100, 101, 39, 38), (98, 99, 101, 100), (83, 81, 161, 162), (58, 60, 119, 118), (90, 92, 135, 134), (47, 45, 143, 144), (69, 67, 154, 155), (99, 97, 169, 170), (77, 75, 158, 159), (55, 53, 147, 148), (85, 83, 162, 163), (63, 61, 151, 152), (93, 91, 166, 167), (49, 47, 144, 145), (71, 69, 155, 156), (193, 194, 226, 225), (116, 117, 181, 180), (126, 127, 191, 190), (137, 138, 202, 201), (112, 113, 177, 176), (133, 134, 198, 197), (119, 120, 184, 183), (108, 109, 173, 172), (129, 130, 194, 193), (115, 116, 180, 179), (125, 126, 190, 189), (136, 137, 201, 200), (111, 112, 176, 175), (132, 133, 197, 196), (123, 124, 188, 187), (118, 119, 183, 182), (128, 129, 193, 192), (139, 108, 172, 203), (114, 115, 179, 178), (124, 125, 189, 188), (135, 136, 200, 199), (121, 122, 186, 185), (110, 111, 175, 174), (131, 132, 196, 195), (117, 118, 182, 181), (127, 128, 192, 191), (138, 139, 203, 202), (113, 114, 178, 177), (134, 135, 199, 198), (122, 123, 187, 186), (120, 121, 185, 184), (109, 110, 174, 173), (204, 205, 206, 207, 208, 209, 210, 211, 212, 213, 214, 215, 216, 217, 218, 219, 220, 221, 222, 223, 224, 225, 226, 227, 228, 229, 230, 231, 232, 233, 234, 235), (183, 184, 216, 215), (172, 173, 205, 204), (195, 196, 228, 227), (185, 186, 218, 217), (174, 175, 207, 206), (197, 198, 230, 229), (187, 188, 220, 219), (176, 177, 209, 208), (188, 189, 221, 220), (199, 200, 232, 231), (178, 179, 211, 210), (190, 191, 223, 222), (201, 202, 234, 233), (180, 181, 213, 212), (192, 193, 225, 224), (203, 172, 204, 235), (182, 183, 215, 214), (194, 195, 227, 226), (184, 185, 217, 216), (173, 174, 206, 205), (196, 197, 229, 228), (186, 187, 219, 218), (175, 176, 208, 207), (198, 199, 231, 230), (177, 178, 210, 209), (189, 190, 222, 221), (200, 201, 233, 232), (179, 180, 212, 211), (191, 192, 224, 223), (202, 203, 235, 234), (181, 182, 214, 213), (267, 266, 298, 299), (143, 142, 238, 239), (154, 153, 249, 250), (163, 162, 258, 259), (141, 140, 236, 237), (152, 151, 247, 248), (140, 171, 267, 236), (161, 160, 256, 257), (150, 149, 245, 246), (170, 169, 265, 266), (159, 158, 254, 255), (148, 147, 243, 244), (168, 167, 263, 264), (157, 156, 252, 253), (146, 145, 241, 242), (166, 165, 261, 262), (144, 143, 239, 240), (155, 154, 250, 251), (164, 163, 259, 260), (142, 141, 237, 238), (153, 152, 248, 249), (162, 161, 257, 258), (151, 150, 246, 247), (171, 170, 266, 267), (160, 159, 255, 256), (149, 148, 244, 245), (169, 168, 264, 265), (158, 157, 253, 254), (147, 146, 242, 243), (167, 166, 262, 263), (145, 144, 240, 241), (156, 155, 251, 252), (290, 289, 321, 322), (256, 255, 287, 288), (245, 244, 276, 277), (265, 264, 296, 297), (254, 253, 285, 286), (243, 242, 274, 275), (263, 262, 294, 295), (241, 240, 272, 273), (252, 251, 283, 284), (261, 260, 292, 293), (239, 238, 270, 271), (250, 249, 281, 282), (259, 258, 290, 291), (237, 236, 268, 269), (248, 247, 279, 280), (236, 267, 299, 268), (257, 256, 288, 289), (246, 245, 277, 278), (266, 265, 297, 298), (255, 254, 286, 287), (244, 243, 275, 276), (264, 263, 295, 296), (253, 252, 284, 285), (242, 241, 273, 274), (262, 261, 293, 294), (240, 239, 271, 272), (251, 250, 282, 283), (260, 259, 291, 292), (238, 237, 269, 270), (249, 248, 280, 281), (258, 257, 289, 290), (247, 246, 278, 279), (324, 323, 355, 356), (279, 278, 310, 311), (299, 298, 330, 331), (288, 287, 319, 320), (277, 276, 308, 309), (297, 296, 328, 329), (286, 285, 317, 318), (275, 274, 306, 307), (295, 294, 326, 327), (273, 272, 304, 305), (284, 283, 315, 316), (293, 292, 324, 325), (271, 270, 302, 303), (282, 281, 313, 314), (291, 290, 322, 323), (269, 268, 300, 301), (280, 279, 311, 312), (268, 299, 331, 300), (289, 288, 320, 321), (278, 277, 309, 310), (298, 297, 329, 330), (287, 286, 318, 319), (276, 275, 307, 308), (296, 295, 327, 328), (285, 284, 316, 317), (274, 273, 305, 306), (294, 293, 325, 326), (272, 271, 303, 304), (283, 282, 314, 315), (292, 291, 323, 324), (270, 269, 301, 302), (281, 280, 312, 313), (358, 357, 409, 410), (302, 301, 333, 334), (313, 312, 344, 345), (322, 321, 353, 354), (311, 310, 342, 343), (331, 330, 362, 363), (320, 319, 351, 352), (309, 308, 340, 341), (329, 328, 360, 361), (318, 317, 349, 350), (307, 306, 338, 339), (327, 326, 358, 359), (305, 304, 336, 337), (316, 315, 347, 348), (325, 324, 356, 357), (303, 302, 334, 335), (314, 313, 345, 346), (323, 322, 354, 355), (301, 300, 332, 333), (312, 311, 343, 344), (300, 331, 363, 332), (321, 320, 352, 353), (310, 309, 341, 342), (330, 329, 361, 362), (319, 318, 350, 351), (308, 307, 339, 340), (328, 327, 359, 360), (317, 316, 348, 349), (306, 305, 337, 338), (326, 325, 357, 358), (304, 303, 335, 336), (315, 314, 346, 347), (368, 369, 365, 364), (369, 370, 366, 365), (370, 371, 367, 366), (371, 368, 364, 367), (367, 364, 372, 375), (371, 370, 369, 368), (375, 372, 376, 379), (366, 367, 375, 374), (365, 366, 374, 373), (364, 365, 373, 372), (379, 376, 380, 383), (374, 375, 379, 378), (373, 374, 378, 377), (372, 373, 377, 376), (380, 381, 382, 383), (378, 379, 383, 382), (377, 378, 382, 381), (376, 377, 381, 380), (409, 408, 440, 441), (336, 335, 387, 388), (347, 346, 398, 399), (356, 355, 407, 408), (334, 333, 385, 386), (345, 344, 396, 397), (354, 353, 405, 406), (343, 342, 394, 395), (363, 362, 414, 415), (352, 351, 403, 404), (341, 340, 392, 393), (361, 360, 412, 413), (350, 349, 401, 402), (339, 338, 390, 391), (359, 358, 410, 411), (337, 336, 388, 389), (348, 347, 399, 400), (357, 356, 408, 409), (335, 334, 386, 387), (346, 345, 397, 398), (355, 354, 406, 407), (333, 332, 384, 385), (344, 343, 395, 396), (332, 363, 415, 384), (353, 352, 404, 405), (342, 341, 393, 394), (362, 361, 413, 414), (351, 350, 402, 403), (340, 339, 391, 392), (360, 359, 411, 412), (349, 348, 400, 401), (338, 337, 389, 390), (443, 442, 474, 475), (387, 386, 418, 419), (398, 397, 429, 430), (407, 406, 438, 439), (385, 384, 416, 417), (396, 395, 427, 428), (384, 415, 447, 416), (405, 404, 436, 437), (394, 393, 425, 426), (414, 413, 445, 446), (403, 402, 434, 435), (392, 391, 423, 424), (412, 411, 443, 444), (401, 400, 432, 433), (390, 389, 421, 422), (410, 409, 441, 442), (388, 387, 419, 420), (399, 398, 430, 431), (408, 407, 439, 440), (386, 385, 417, 418), (397, 396, 428, 429), (406, 405, 437, 438), (395, 394, 426, 427), (415, 414, 446, 447), (404, 403, 435, 436), (393, 392, 424, 425), (413, 412, 444, 445), (402, 401, 433, 434), (391, 390, 422, 423), (411, 410, 442, 443), (389, 388, 420, 421), (400, 399, 431, 432), (477, 476, 508, 509), (421, 420, 452, 453), (432, 431, 463, 464), (441, 440, 472, 473), (419, 418, 450, 451), (430, 429, 461, 462), (439, 438, 470, 471), (417, 416, 448, 449), (428, 427, 459, 460), (416, 447, 479, 448), (437, 436, 468, 469), (426, 425, 457, 458), (446, 445, 477, 478), (435, 434, 466, 467), (424, 423, 455, 456), (444, 443, 475, 476), (433, 432, 464, 465), (422, 421, 453, 454), (442, 441, 473, 474), (420, 419, 451, 452), (431, 430, 462, 463), (440, 439, 471, 472), (418, 417, 449, 450), (429, 428, 460, 461), (438, 437, 469, 470), (427, 426, 458, 459), (447, 446, 478, 479), (436, 435, 467, 468), (425, 424, 456, 457), (445, 444, 476, 477), (434, 433, 465, 466), (423, 422, 454, 455), (511, 510, 542, 543), (466, 465, 497, 498), (455, 454, 486, 487), (475, 474, 506, 507), (453, 452, 484, 485), (464, 463, 495, 496), (473, 472, 504, 505), (451, 450, 482, 483), (462, 461, 493, 494), (471, 470, 502, 503), (449, 448, 480, 481), (460, 459, 491, 492), (448, 479, 511, 480), (469, 468, 500, 501), (458, 457, 489, 490), (478, 477, 509, 510), (467, 466, 498, 499), (456, 455, 487, 488), (476, 475, 507, 508), (465, 464, 496, 497), (454, 453, 485, 486), (474, 473, 505, 506), (452, 451, 483, 484), (463, 462, 494, 495), (472, 471, 503, 504), (450, 449, 481, 482), (461, 460, 492, 493), (470, 469, 501, 502), (459, 458, 490, 491), (479, 478, 510, 511), (468, 467, 499, 500), (457, 456, 488, 489), (534, 533, 565, 566), (500, 499, 531, 532), (489, 488, 520, 521), (509, 508, 540, 541), (498, 497, 529, 530), (487, 486, 518, 519), (507, 506, 538, 539), (485, 484, 516, 517), (496, 495, 527, 528), (505, 504, 536, 537), (483, 482, 514, 515), (494, 493, 525, 526), (503, 502, 534, 535), (481, 480, 512, 513), (492, 491, 523, 524), (480, 511, 543, 512), (501, 500, 532, 533), (490, 489, 521, 522), (510, 509, 541, 542), (499, 498, 530, 531), (488, 487, 519, 520), (508, 507, 539, 540), (497, 496, 528, 529), (486, 485, 517, 518), (506, 505, 537, 538), (484, 483, 515, 516), (495, 494, 526, 527), (504, 503, 535, 536), (482, 481, 513, 514), (493, 492, 524, 525), (502, 501, 533, 534), (491, 490, 522, 523), (568, 567, 599, 600), (523, 522, 554, 555), (543, 542, 574, 575), (532, 531, 563, 564), (521, 520, 552, 553), (541, 540, 572, 573), (530, 529, 561, 562), (519, 518, 550, 551), (539, 538, 570, 571), (517, 516, 548, 549), (528, 527, 559, 560), (537, 536, 568, 569), (515, 514, 546, 547), (526, 525, 557, 558), (535, 534, 566, 567), (513, 512, 544, 545), (524, 523, 555, 556), (512, 543, 575, 544), (533, 532, 564, 565), (522, 521, 553, 554), (542, 541, 573, 574), (531, 530, 562, 563), (520, 519, 551, 552), (540, 539, 571, 572), (529, 528, 560, 561), (518, 517, 549, 550), (538, 537, 569, 570), (516, 515, 547, 548), (527, 526, 558, 559), (536, 535, 567, 568), (514, 513, 545, 546), (525, 524, 556, 557), (602, 601, 633, 634), (546, 545, 577, 578), (557, 556, 588, 589), (566, 565, 597, 598), (555, 554, 586, 587), (575, 574, 606, 607), (564, 563, 595, 596), (553, 552, 584, 585), (573, 572, 604, 605), (562, 561, 593, 594), (551, 550, 582, 583), (571, 570, 602, 603), (549, 548, 580, 581), (560, 559, 591, 592), (569, 568, 600, 601), (547, 546, 578, 579), (558, 557, 589, 590), (567, 566, 598, 599), (545, 544, 576, 577), (556, 555, 587, 588), (544, 575, 607, 576), (565, 564, 596, 597), (554, 553, 585, 586), (574, 573, 605, 606), (563, 562, 594, 595), (552, 551, 583, 584), (572, 571, 603, 604), (561, 560, 592, 593), (550, 549, 581, 582), (570, 569, 601, 602), (548, 547, 579, 580), (559, 558, 590, 591), (636, 635, 667, 668), (580, 579, 611, 612), (591, 590, 622, 623), (600, 599, 631, 632), (578, 577, 609, 610), (589, 588, 620, 621), (598, 597, 629, 630), (587, 586, 618, 619), (607, 606, 638, 639), (596, 595, 627, 628), (585, 584, 616, 617), (605, 604, 636, 637), (594, 593, 625, 626), (583, 582, 614, 615), (603, 602, 634, 635), (581, 580, 612, 613), (592, 591, 623, 624), (601, 600, 632, 633), (579, 578, 610, 611), (590, 589, 621, 622), (599, 598, 630, 631), (577, 576, 608, 609), (588, 587, 619, 620), (576, 607, 639, 608), (597, 596, 628, 629), (586, 585, 617, 618), (606, 605, 637, 638), (595, 594, 626, 627), (584, 583, 615, 616), (604, 603, 635, 636), (593, 592, 624, 625), (582, 581, 613, 614), (670, 669, 701, 702), (625, 624, 656, 657), (614, 613, 645, 646), (634, 633, 665, 666), (612, 611, 643, 644), (623, 622, 654, 655), (632, 631, 663, 664), (610, 609, 641, 642), (621, 620, 652, 653), (630, 629, 661, 662), (619, 618, 650, 651), (639, 638, 670, 671), (628, 627, 659, 660), (617, 616, 648, 649), (637, 636, 668, 669), (626, 625, 657, 658), (615, 614, 646, 647), (635, 634, 666, 667), (613, 612, 644, 645), (624, 623, 655, 656), (633, 632, 664, 665), (611, 610, 642, 643), (622, 621, 653, 654), (631, 630, 662, 663), (609, 608, 640, 641), (620, 619, 651, 652), (608, 639, 671, 640), (629, 628, 660, 661), (618, 617, 649, 650), (638, 637, 669, 670), (627, 626, 658, 659), (616, 615, 647, 648), (672, 703, 731, 704), (659, 658, 690, 691), (648, 647, 679, 680), (668, 667, 699, 700), (657, 656, 688, 689), (646, 645, 677, 678), (666, 665, 697, 698), (644, 643, 675, 676), (655, 654, 686, 687), (664, 663, 695, 696), (642, 641, 673, 674), (653, 652, 684, 685), (662, 661, 693, 694), (651, 650, 682, 683), (671, 670, 702, 703), (660, 659, 691, 692), (649, 648, 680, 681), (669, 668, 700, 701), (658, 657, 689, 690), (647, 646, 678, 679), (667, 666, 698, 699), (645, 644, 676, 677), (656, 655, 687, 688), (665, 664, 696, 697), (643, 642, 674, 675), (654, 653, 685, 686), (663, 662, 694, 695), (641, 640, 672, 673), (652, 651, 683, 684), (640, 671, 703, 672), (661, 660, 692, 693), (650, 649, 681, 682), (702, 701, 729, 730), (680, 679, 711, 712), (700, 699, 727, 728), (678, 677, 709, 710), (698, 697, 725, 726), (676, 675, 707, 708), (674, 673, 705, 706), (993, 713, 992), (992, 713, 989), (703, 702, 730, 731), (989, 713, 988), (988, 713, 721), (701, 700, 728, 729), (721, 713, 720), (679, 678, 710, 711), (699, 698, 726, 727), (677, 676, 708, 709), (713, 716, 717, 720), (697, 696, 724, 725), (675, 674, 706, 707), (715, 716, 713, 714), (718, 717, 716, 715), (673, 672, 704, 705), (719, 720, 717, 718), (757, 756, 788, 789), (705, 704, 732, 733), (704, 731, 763, 732), (730, 729, 761, 762), (712, 711, 739, 740), (728, 727, 759, 760), (710, 709, 737, 738), (726, 725, 757, 758), (708, 707, 735, 736), (706, 705, 733, 734), (731, 730, 762, 763), (729, 728, 760, 761), (711, 710, 738, 739), (727, 726, 758, 759), (709, 708, 736, 737), (725, 724, 756, 757), (707, 706, 734, 735), (791, 790, 822, 823), (735, 734, 766, 767), (746, 745, 777, 778), (755, 754, 786, 787), (733, 732, 764, 765), (744, 743, 775, 776), (732, 763, 795, 764), (753, 752, 784, 785), (742, 741, 773, 774), (762, 761, 793, 794), (751, 750, 782, 783), (740, 739, 771, 772), (760, 759, 791, 792), (749, 748, 780, 781), (738, 737, 769, 770), (758, 757, 789, 790), (736, 735, 767, 768), (747, 746, 778, 779), (756, 755, 787, 788), (734, 733, 765, 766), (745, 744, 776, 777), (754, 753, 785, 786), (743, 742, 774, 775), (763, 762, 794, 795), (752, 751, 783, 784), (741, 740, 772, 773), (761, 760, 792, 793), (750, 749, 781, 782), (739, 738, 770, 771), (759, 758, 790, 791), (737, 736, 768, 769), (748, 747, 779, 780), (797, 796, 827, 826, 825, 824, 823, 822, 821, 820, 819, 818, 817, 816, 815, 814, 813, 812, 811, 810, 809, 808, 807, 806, 805, 804, 803, 802, 801, 800, 799, 798), (769, 768, 800, 801), (780, 779, 811, 812), (789, 788, 820, 821), (767, 766, 798, 799), (778, 777, 809, 810), (787, 786, 818, 819), (765, 764, 796, 797), (776, 775, 807, 808), (764, 795, 827, 796), (785, 784, 816, 817), (774, 773, 805, 806), (794, 793, 825, 826), (783, 782, 814, 815), (772, 771, 803, 804), (792, 791, 823, 824), (781, 780, 812, 813), (770, 769, 801, 802), (790, 789, 821, 822), (768, 767, 799, 800), (779, 778, 810, 811), (788, 787, 819, 820), (766, 765, 797, 798), (777, 776, 808, 809), (786, 785, 817, 818), (775, 774, 806, 807), (795, 794, 826, 827), (784, 783, 815, 816), (773, 772, 804, 805), (793, 792, 824, 825), (782, 781, 813, 814), (771, 770, 802, 803), (469, 437, 829, 831), (427, 459, 830, 828), (831, 829, 833, 835), (828, 830, 834, 832), (835, 833, 837, 839), (832, 834, 838, 836), (839, 837, 841, 843), (836, 838, 842, 840), (840, 842, 843, 841), (835, 839, 843, 842, 838, 834, 830, 831), (829, 828, 832, 836, 840, 841, 837, 833), (844, 845, 847, 846), (846, 847, 849, 848), (848, 849, 851, 850), (850, 851, 853, 852), (852, 853, 855, 854), (854, 855, 857, 856), (856, 857, 859, 858), (858, 859, 861, 860), (860, 861, 863, 862), (862, 863, 865, 864), (847, 845, 867, 865, 863, 861, 859, 857, 855, 853, 851, 849), (866, 867, 845, 844), (864, 865, 867, 866), (844, 846, 848, 850, 852, 854, 856, 858, 860, 862, 864, 866), (896, 897, 899, 898), (886, 887, 889, 888), (870, 871, 873, 872), (898, 899, 901, 900), (884, 885, 887, 886), (872, 873, 875, 874), (892, 893, 895, 894), (882, 883, 885, 884), (874, 875, 877, 876), (890, 891, 893, 892), (869, 868, 883, 882), (876, 877, 879, 878), (873, 871, 881, 879, 877, 875), (880, 881, 871, 870), (878, 879, 881, 880), (894, 895, 897, 896), (888, 889, 891, 890), (870, 872, 874, 876, 878, 880), (883, 868, 903, 901, 899, 897, 895, 893, 891, 889, 887, 885), (902, 903, 868, 869), (900, 901, 903, 902), (869, 882, 884, 886, 888, 890, 892, 894, 896, 898, 900, 902), (904, 905, 907, 906), (906, 907, 909, 908), (908, 909, 911, 910), (910, 911, 913, 912), (907, 905, 915, 913, 911, 909), (914, 915, 905, 904), (912, 913, 915, 914), (904, 906, 908, 910, 912, 914), (916, 917, 919, 918), (918, 919, 921, 920), (920, 921, 923, 922), (922, 923, 925, 924), (924, 925, 927, 926), (926, 927, 929, 928), (928, 929, 931, 930), (930, 931, 933, 932), (932, 933, 935, 934), (934, 935, 937, 936), (919, 917, 939, 937, 935, 933, 931, 929, 927, 925, 923, 921), (938, 939, 917, 916), (936, 937, 939, 938), (916, 918, 920, 922, 924, 926, 928, 930, 932, 934, 936, 938), (968, 969, 971, 970), (958, 959, 961, 960), (942, 943, 945, 944), (970, 971, 973, 972), (956, 957, 959, 958), (944, 945, 947, 946), (964, 965, 967, 966), (954, 955, 957, 956), (946, 947, 949, 948), (962, 963, 965, 964), (941, 940, 955, 954), (948, 949, 951, 950), (945, 943, 953, 951, 949, 947), (952, 953, 943, 942), (950, 951, 953, 952), (966, 967, 969, 968), (960, 961, 963, 962), (942, 944, 946, 948, 950, 952), (955, 940, 975, 973, 971, 969, 967, 965, 963, 961, 959, 957), (974, 975, 940, 941), (972, 973, 975, 974), (941, 954, 956, 958, 960, 962, 964, 966, 968, 970, 972, 974), (976, 977, 979, 978), (978, 979, 981, 980), (980, 981, 983, 982), (982, 983, 985, 984), (979, 977, 987, 985, 983, 981), (986, 987, 977, 976), (984, 985, 987, 986), (976, 978, 980, 982, 984, 986), (722, 721, 720, 719), (723, 988, 721, 722), (990, 989, 988, 723), (991, 992, 989, 990), (994, 993, 992, 991), (1000, 1001, 998, 995), (1001, 1003, 998), (999, 996, 997, 1002), (997, 1004, 1002), (998, 997, 996, 995), (1003, 1004, 997, 998), (1002, 1001, 1000, 999), (1001, 1002, 740, 756), (724, 712, 1004, 1003), (712, 740, 1002, 1004), (756, 724, 1003, 1001), (714, 719, 718, 715), (719, 714, 722), (723, 722, 714), (990, 723, 714), (991, 990, 714), (994, 991, 714), (1021, 1020, 1005), (1020, 1017, 1005), (1017, 1016, 1005), (1016, 1013, 1005), (1013, 1012, 1005), (1005, 1012, 1009, 1008), (1007, 1006, 1005, 1008), (1010, 1007, 1008, 1009), (1011, 1010, 1009, 1012), (1014, 1011, 1012, 1013), (1015, 1014, 1013, 1016), (1018, 1015, 1016, 1017), (1019, 1018, 1017, 1020), (1022, 1019, 1020, 1021), (1006, 1007, 1010, 1011), (1011, 1014, 1006), (1015, 1006, 1014), (1018, 1006, 1015), (1019, 1006, 1018), (1022, 1006, 1019), (1039, 1040, 1042, 1041), (1029, 1030, 1032, 1031), (1041, 1042, 1044, 1043), (1027, 1028, 1030, 1029), (1035, 1036, 1038, 1037), (1025, 1026, 1028, 1027), (1033, 1034, 1036, 1035), (1024, 1023, 1026, 1025), (1037, 1038, 1040, 1039), (1031, 1032, 1034, 1033), (1026, 1023, 1046, 1044, 1042, 1040, 1038, 1036, 1034, 1032, 1030, 1028), (1045, 1046, 1023, 1024), (1043, 1044, 1046, 1045), (1024, 1025, 1027, 1029, 1031, 1033, 1035, 1037, 1039, 1041, 1043, 1045), (1047, 1048, 1050, 1049), (1049, 1050, 1052, 1051), (1051, 1052, 1054, 1053), (1053, 1054, 1056, 1055), (1050, 1048, 1058, 1056, 1054, 1052), (1057, 1058, 1048, 1047), (1055, 1056, 1058, 1057), (1047, 1049, 1051, 1053, 1055, 1057), (1075, 1076, 1078, 1077), (1065, 1066, 1068, 1067), (1077, 1078, 1080, 1079), (1063, 1064, 1066, 1065), (1071, 1072, 1074, 1073), (1061, 1062, 1064, 1063), (1069, 1070, 1072, 1071), (1060, 1059, 1062, 1061), (1073, 1074, 1076, 1075), (1067, 1068, 1070, 1069), (1062, 1059, 1082, 1080, 1078, 1076, 1074, 1072, 1070, 1068, 1066, 1064), (1081, 1082, 1059, 1060), (1079, 1080, 1082, 1081), (1060, 1061, 1063, 1065, 1067, 1069, 1071, 1073, 1075, 1077, 1079, 1081), (1083, 1084, 1086, 1085), (1085, 1086, 1088, 1087), (1087, 1088, 1090, 1089), (1089, 1090, 1092, 1091), (1086, 1084, 1094, 1092, 1090, 1088), (1093, 1094, 1084, 1083), (1091, 1092, 1094, 1093), (1083, 1085, 1087, 1089, 1091, 1093), (1111, 1112, 1114, 1113), (1101, 1102, 1104, 1103), (1113, 1114, 1116, 1115), (1099, 1100, 1102, 1101), (1107, 1108, 1110, 1109), (1097, 1098, 1100, 1099), (1105, 1106, 1108, 1107), (1096, 1095, 1098, 1097), (1109, 1110, 1112, 1111), (1103, 1104, 1106, 1105), (1098, 1095, 1118, 1116, 1114, 1112, 1110, 1108, 1106, 1104, 1102, 1100), (1117, 1118, 1095, 1096), (1115, 1116, 1118, 1117), (1096, 1097, 1099, 1101, 1103, 1105, 1107, 1109, 1111, 1113, 1115, 1117), (1119, 1120, 1122, 1121), (1121, 1122, 1124, 1123), (1123, 1124, 1126, 1125), (1125, 1126, 1128, 1127), (1122, 1120, 1130, 1128, 1126, 1124), (1129, 1130, 1120, 1119), (1127, 1128, 1130, 1129), (1119, 1121, 1123, 1125, 1127, 1129), (1147, 1148, 1150, 1149), (1137, 1138, 1140, 1139), (1149, 1150, 1152, 1151), (1135, 1136, 1138, 1137), (1143, 1144, 1146, 1145), (1133, 1134, 1136, 1135), (1141, 1142, 1144, 1143), (1132, 1131, 1134, 1133), (1145, 1146, 1148, 1147), (1139, 1140, 1142, 1141), (1134, 1131, 1154, 1152, 1150, 1148, 1146, 1144, 1142, 1140, 1138, 1136), (1153, 1154, 1131, 1132), (1151, 1152, 1154, 1153), (1132, 1133, 1135, 1137, 1139, 1141, 1143, 1145, 1147, 1149, 1151, 1153), (1155, 1156, 1158, 1157), (1157, 1158, 1160, 1159), (1159, 1160, 1162, 1161), (1161, 1162, 1164, 1163), (1158, 1156, 1166, 1164, 1162, 1160), (1165, 1166, 1156, 1155), (1163, 1164, 1166, 1165), (1155, 1157, 1159, 1161, 1163, 1165), (1183, 1184, 1186, 1185), (1173, 1174, 1176, 1175), (1185, 1186, 1188, 1187), (1171, 1172, 1174, 1173), (1179, 1180, 1182, 1181), (1169, 1170, 1172, 1171), (1177, 1178, 1180, 1179), (1168, 1167, 1170, 1169), (1181, 1182, 1184, 1183), (1175, 1176, 1178, 1177), (1170, 1167, 1190, 1188, 1186, 1184, 1182, 1180, 1178, 1176, 1174, 1172), (1189, 1190, 1167, 1168), (1187, 1188, 1190, 1189), (1168, 1169, 1171, 1173, 1175, 1177, 1179, 1181, 1183, 1185, 1187, 1189), (1191, 1192, 1194, 1193), (1193, 1194, 1196, 1195), (1195, 1196, 1198, 1197), (1197, 1198, 1200, 1199), (1194, 1192, 1202, 1200, 1198, 1196), (1201, 1202, 1192, 1191), (1199, 1200, 1202, 1201), (1191, 1193, 1195, 1197, 1199, 1201), (1219, 1220, 1222, 1221), (1209, 1210, 1212, 1211), (1221, 1222, 1224, 1223), (1207, 1208, 1210, 1209), (1215, 1216, 1218, 1217), (1205, 1206, 1208, 1207), (1213, 1214, 1216, 1215), (1204, 1203, 1206, 1205), (1217, 1218, 1220, 1219), (1211, 1212, 1214, 1213), (1206, 1203, 1226, 1224, 1222, 1220, 1218, 1216, 1214, 1212, 1210, 1208), (1225, 1226, 1203, 1204), (1223, 1224, 1226, 1225), (1204, 1205, 1207, 1209, 1211, 1213, 1215, 1217, 1219, 1221, 1223, 1225), (1227, 1228, 1230, 1229), (1229, 1230, 1232, 1231), (1231, 1232, 1234, 1233), (1233, 1234, 1236, 1235), (1230, 1228, 1238, 1236, 1234, 1232), (1237, 1238, 1228, 1227), (1235, 1236, 1238, 1237), (1227, 1229, 1231, 1233, 1235, 1237), (724, 1240, 1244, 1242), (1239, 712, 1241, 1243), (1242, 1244, 1248, 1246), (1243, 1241, 1245, 1247), (1246, 1248, 1252, 1250), (1247, 1245, 1249, 1251), (1250, 1252, 1256, 1254), (1251, 1249, 1253, 1255), (1246, 1245, 1241, 1242), (1250, 1249, 1245, 1246), (1254, 1253, 1249, 1250), (1244, 1243, 1247, 1248), (1248, 1247, 1251, 1252), (1252, 1251, 1255, 1256), (1273, 1274, 1276, 1275), (1263, 1264, 1266, 1265), (1275, 1276, 1278, 1277), (1261, 1262, 1264, 1263), (1269, 1270, 1272, 1271), (1259, 1260, 1262, 1261), (1267, 1268, 1270, 1269), (1258, 1257, 1260, 1259), (1271, 1272, 1274, 1273), (1265, 1266, 1268, 1267), (1260, 1257, 1280, 1278, 1276, 1274, 1272, 1270, 1268, 1266, 1264, 1262), (1279, 1280, 1257, 1258), (1277, 1278, 1280, 1279), (1258, 1259, 1261, 1263, 1265, 1267, 1269, 1271, 1273, 1275, 1277, 1279), (1281, 1282, 1284, 1283), (1283, 1284, 1286, 1285), (1285, 1286, 1288, 1287), (1287, 1288, 1290, 1289), (1284, 1282, 1292, 1290, 1288, 1286), (1291, 1292, 1282, 1281), (1289, 1290, 1292, 1291), (1281, 1283, 1285, 1287, 1289, 1291), (1309, 1310, 1312, 1311), (1299, 1300, 1302, 1301), (1311, 1312, 1314, 1313), (1297, 1298, 1300, 1299), (1305, 1306, 1308, 1307), (1295, 1296, 1298, 1297), (1303, 1304, 1306, 1305), (1294, 1293, 1296, 1295), (1307, 1308, 1310, 1309), (1301, 1302, 1304, 1303), (1296, 1293, 1316, 1314, 1312, 1310, 1308, 1306, 1304, 1302, 1300, 1298), (1315, 1316, 1293, 1294), (1313, 1314, 1316, 1315), (1294, 1295, 1297, 1299, 1301, 1303, 1305, 1307, 1309, 1311, 1313, 1315), (1317, 1318, 1320, 1319), (1319, 1320, 1322, 1321), (1321, 1322, 1324, 1323), (1323, 1324, 1326, 1325), (1320, 1318, 1328, 1326, 1324, 1322), (1327, 1328, 1318, 1317), (1325, 1326, 1328, 1327), (1317, 1319, 1321, 1323, 1325, 1327), (1345, 1346, 1348, 1347), (1335, 1336, 1338, 1337), (1347, 1348, 1350, 1349), (1333, 1334, 1336, 1335), (1341, 1342, 1344, 1343), (1331, 1332, 1334, 1333), (1339, 1340, 1342, 1341), (1330, 1329, 1332, 1331), (1343, 1344, 1346, 1345), (1337, 1338, 1340, 1339), (1332, 1329, 1352, 1350, 1348, 1346, 1344, 1342, 1340, 1338, 1336, 1334), (1351, 1352, 1329, 1330), (1349, 1350, 1352, 1351), (1330, 1331, 1333, 1335, 1337, 1339, 1341, 1343, 1345, 1347, 1349, 1351), (1353, 1354, 1356, 1355), (1355, 1356, 1358, 1357), (1357, 1358, 1360, 1359), (1359, 1360, 1362, 1361), (1356, 1354, 1364, 1362, 1360, 1358), (1363, 1364, 1354, 1353), (1361, 1362, 1364, 1363), (1353, 1355, 1357, 1359, 1361, 1363), (1381, 1382, 1384, 1383), (1371, 1372, 1374, 1373), (1383, 1384, 1386, 1385), (1369, 1370, 1372, 1371), (1377, 1378, 1380, 1379), (1367, 1368, 1370, 1369), (1375, 1376, 1378, 1377), (1366, 1365, 1368, 1367), (1379, 1380, 1382, 1381), (1373, 1374, 1376, 1375), (1368, 1365, 1388, 1386, 1384, 1382, 1380, 1378, 1376, 1374, 1372, 1370), (1387, 1388, 1365, 1366), (1385, 1386, 1388, 1387), (1366, 1367, 1369, 1371, 1373, 1375, 1377, 1379, 1381, 1383, 1385, 1387), (1389, 1390, 1392, 1391), (1391, 1392, 1394, 1393), (1393, 1394, 1396, 1395), (1395, 1396, 1398, 1397), (1392, 1390, 1400, 1398, 1396, 1394), (1399, 1400, 1390, 1389), (1397, 1398, 1400, 1399), (1389, 1391, 1393, 1395, 1397, 1399), (1417, 1418, 1420, 1419), (1407, 1408, 1410, 1409), (1419, 1420, 1422, 1421), (1405, 1406, 1408, 1407), (1413, 1414, 1416, 1415), (1403, 1404, 1406, 1405), (1411, 1412, 1414, 1413), (1402, 1401, 1404, 1403), (1415, 1416, 1418, 1417), (1409, 1410, 1412, 1411), (1404, 1401, 1424, 1422, 1420, 1418, 1416, 1414, 1412, 1410, 1408, 1406), (1423, 1424, 1401, 1402), (1421, 1422, 1424, 1423), (1402, 1403, 1405, 1407, 1409, 1411, 1413, 1415, 1417, 1419, 1421, 1423), (1425, 1426, 1428, 1427), (1427, 1428, 1430, 1429), (1429, 1430, 1432, 1431), (1431, 1432, 1434, 1433), (1428, 1426, 1436, 1434, 1432, 1430), (1435, 1436, 1426, 1425), (1433, 1434, 1436, 1435), (1425, 1427, 1429, 1431, 1433, 1435), (1453, 1454, 1456, 1455), (1443, 1444, 1446, 1445), (1455, 1456, 1458, 1457), (1441, 1442, 1444, 1443), (1449, 1450, 1452, 1451), (1439, 1440, 1442, 1441), (1447, 1448, 1450, 1449), (1438, 1437, 1440, 1439), (1451, 1452, 1454, 1453), (1445, 1446, 1448, 1447), (1440, 1437, 1460, 1458, 1456, 1454, 1452, 1450, 1448, 1446, 1444, 1442), (1459, 1460, 1437, 1438), (1457, 1458, 1460, 1459), (1438, 1439, 1441, 1443, 1445, 1447, 1449, 1451, 1453, 1455, 1457, 1459), (1461, 1462, 1464, 1463), (1463, 1464, 1466, 1465), (1465, 1466, 1468, 1467), (1467, 1468, 1470, 1469), (1464, 1462, 1472, 1470, 1468, 1466), (1471, 1472, 1462, 1461), (1469, 1470, 1472, 1471), (1461, 1463, 1465, 1467, 1469, 1471), (1489, 1490, 1492, 1491), (1479, 1480, 1482, 1481), (1491, 1492, 1494, 1493), (1477, 1478, 1480, 1479), (1485, 1486, 1488, 1487), (1475, 1476, 1478, 1477), (1483, 1484, 1486, 1485), (1474, 1473, 1476, 1475), (1487, 1488, 1490, 1489), (1481, 1482, 1484, 1483), (1476, 1473, 1496, 1494, 1492, 1490, 1488, 1486, 1484, 1482, 1480, 1478), (1495, 1496, 1473, 1474), (1493, 1494, 1496, 1495), (1474, 1475, 1477, 1479, 1481, 1483, 1485, 1487, 1489, 1491, 1493, 1495), (1497, 1498, 1500, 1499), (1499, 1500, 1502, 1501), (1501, 1502, 1504, 1503), (1503, 1504, 1506, 1505), (1500, 1498, 1508, 1506, 1504, 1502), (1507, 1508, 1498, 1497), (1505, 1506, 1508, 1507), (1497, 1499, 1501, 1503, 1505, 1507), (1525, 1526, 1528, 1527), (1515, 1516, 1518, 1517), (1527, 1528, 1530, 1529), (1513, 1514, 1516, 1515), (1521, 1522, 1524, 1523), (1511, 1512, 1514, 1513), (1519, 1520, 1522, 1521), (1510, 1509, 1512, 1511), (1523, 1524, 1526, 1525), (1517, 1518, 1520, 1519), (1512, 1509, 1532, 1530, 1528, 1526, 1524, 1522, 1520, 1518, 1516, 1514), (1531, 1532, 1509, 1510), (1529, 1530, 1532, 1531), (1510, 1511, 1513, 1515, 1517, 1519, 1521, 1523, 1525, 1527, 1529, 1531), (1533, 1534, 1536, 1535), (1535, 1536, 1538, 1537), (1537, 1538, 1540, 1539), (1539, 1540, 1542, 1541), (1536, 1534, 1544, 1542, 1540, 1538), (1543, 1544, 1534, 1533), (1541, 1542, 1544, 1543), (1533, 1535, 1537, 1539, 1541, 1543), (1561, 1562, 1564, 1563), (1551, 1552, 1554, 1553), (1563, 1564, 1566, 1565), (1549, 1550, 1552, 1551), (1557, 1558, 1560, 1559), (1547, 1548, 1550, 1549), (1555, 1556, 1558, 1557), (1546, 1545, 1548, 1547), (1559, 1560, 1562, 1561), (1553, 1554, 1556, 1555), (1548, 1545, 1568, 1566, 1564, 1562, 1560, 1558, 1556, 1554, 1552, 1550), (1567, 1568, 1545, 1546), (1565, 1566, 1568, 1567), (1546, 1547, 1549, 1551, 1553, 1555, 1557, 1559, 1561, 1563, 1565, 1567), (1569, 1570, 1572, 1571), (1571, 1572, 1574, 1573), (1573, 1574, 1576, 1575), (1575, 1576, 1578, 1577), (1572, 1570, 1580, 1578, 1576, 1574), (1579, 1580, 1570, 1569), (1577, 1578, 1580, 1579), (1569, 1571, 1573, 1575, 1577, 1579), (1597, 1598, 1600, 1599), (1587, 1588, 1590, 1589), (1599, 1600, 1602, 1601), (1585, 1586, 1588, 1587), (1593, 1594, 1596, 1595), (1583, 1584, 1586, 1585), (1591, 1592, 1594, 1593), (1582, 1581, 1584, 1583), (1595, 1596, 1598, 1597), (1589, 1590, 1592, 1591), (1584, 1581, 1604, 1602, 1600, 1598, 1596, 1594, 1592, 1590, 1588, 1586), (1603, 1604, 1581, 1582), (1601, 1602, 1604, 1603), (1582, 1583, 1585, 1587, 1589, 1591, 1593, 1595, 1597, 1599, 1601, 1603), (1605, 1606, 1608, 1607), (1607, 1608, 1610, 1609), (1609, 1610, 1612, 1611), (1611, 1612, 1614, 1613), (1608, 1606, 1616, 1614, 1612, 1610), (1615, 1616, 1606, 1605), (1613, 1614, 1616, 1615), (1605, 1607, 1609, 1611, 1613, 1615), (1633, 1634, 1636, 1635), (1623, 1624, 1626, 1625), (1635, 1636, 1638, 1637), (1621, 1622, 1624, 1623), (1629, 1630, 1632, 1631), (1619, 1620, 1622, 1621), (1627, 1628, 1630, 1629), (1618, 1617, 1620, 1619), (1631, 1632, 1634, 1633), (1625, 1626, 1628, 1627), (1620, 1617, 1640, 1638, 1636, 1634, 1632, 1630, 1628, 1626, 1624, 1622), (1639, 1640, 1617, 1618), (1637, 1638, 1640, 1639), (1618, 1619, 1621, 1623, 1625, 1627, 1629, 1631, 1633, 1635, 1637, 1639), (1641, 1642, 1644, 1643), (1643, 1644, 1646, 1645), (1645, 1646, 1648, 1647), (1647, 1648, 1650, 1649), (1644, 1642, 1652, 1650, 1648, 1646), (1651, 1652, 1642, 1641), (1649, 1650, 1652, 1651), (1641, 1643, 1645, 1647, 1649, 1651), (1669, 1670, 1672, 1671), (1659, 1660, 1662, 1661), (1671, 1672, 1674, 1673), (1657, 1658, 1660, 1659), (1665, 1666, 1668, 1667), (1655, 1656, 1658, 1657), (1663, 1664, 1666, 1665), (1654, 1653, 1656, 1655), (1667, 1668, 1670, 1669), (1661, 1662, 1664, 1663), (1656, 1653, 1676, 1674, 1672, 1670, 1668, 1666, 1664, 1662, 1660, 1658), (1675, 1676, 1653, 1654), (1673, 1674, 1676, 1675), (1654, 1655, 1657, 1659, 1661, 1663, 1665, 1667, 1669, 1671, 1673, 1675), (1677, 1678, 1680, 1679), (1679, 1680, 1682, 1681), (1681, 1682, 1684, 1683), (1683, 1684, 1686, 1685), (1680, 1678, 1688, 1686, 1684, 1682), (1687, 1688, 1678, 1677), (1685, 1686, 1688, 1687), (1677, 1679, 1681, 1683, 1685, 1687), (1705, 1706, 1708, 1707), (1695, 1696, 1698, 1697), (1707, 1708, 1710, 1709), (1693, 1694, 1696, 1695), (1701, 1702, 1704, 1703), (1691, 1692, 1694, 1693), (1699, 1700, 1702, 1701), (1690, 1689, 1692, 1691), (1703, 1704, 1706, 1705), (1697, 1698, 1700, 1699), (1692, 1689, 1712, 1710, 1708, 1706, 1704, 1702, 1700, 1698, 1696, 1694), (1711, 1712, 1689, 1690), (1709, 1710, 1712, 1711), (1690, 1691, 1693, 1695, 1697, 1699, 1701, 1703, 1705, 1707, 1709, 1711), (1713, 1714, 1716, 1715), (1715, 1716, 1718, 1717), (1717, 1718, 1720, 1719), (1719, 1720, 1722, 1721), (1716, 1714, 1724, 1722, 1720, 1718), (1723, 1724, 1714, 1713), (1721, 1722, 1724, 1723), (1713, 1715, 1717, 1719, 1721, 1723), (1741, 1742, 1744, 1743), (1731, 1732, 1734, 1733), (1743, 1744, 1746, 1745), (1729, 1730, 1732, 1731), (1737, 1738, 1740, 1739), (1727, 1728, 1730, 1729), (1735, 1736, 1738, 1737), (1726, 1725, 1728, 1727), (1739, 1740, 1742, 1741), (1733, 1734, 1736, 1735), (1728, 1725, 1748, 1746, 1744, 1742, 1740, 1738, 1736, 1734, 1732, 1730), (1747, 1748, 1725, 1726), (1745, 1746, 1748, 1747), (1726, 1727, 1729, 1731, 1733, 1735, 1737, 1739, 1741, 1743, 1745, 1747), (1749, 1750, 1752, 1751), (1751, 1752, 1754, 1753), (1753, 1754, 1756, 1755), (1755, 1756, 1758, 1757), (1752, 1750, 1760, 1758, 1756, 1754), (1759, 1760, 1750, 1749), (1757, 1758, 1760, 1759), (1749, 1751, 1753, 1755, 1757, 1759), (1777, 1778, 1780, 1779), (1767, 1768, 1770, 1769), (1779, 1780, 1782, 1781), (1765, 1766, 1768, 1767), (1773, 1774, 1776, 1775), (1763, 1764, 1766, 1765), (1771, 1772, 1774, 1773), (1762, 1761, 1764, 1763), (1775, 1776, 1778, 1777), (1769, 1770, 1772, 1771), (1764, 1761, 1784, 1782, 1780, 1778, 1776, 1774, 1772, 1770, 1768, 1766), (1783, 1784, 1761, 1762), (1781, 1782, 1784, 1783), (1762, 1763, 1765, 1767, 1769, 1771, 1773, 1775, 1777, 1779, 1781, 1783), (1785, 1786, 1788, 1787), (1787, 1788, 1790, 1789), (1789, 1790, 1792, 1791), (1791, 1792, 1794, 1793), (1788, 1786, 1796, 1794, 1792, 1790), (1795, 1796, 1786, 1785), (1793, 1794, 1796, 1795), (1785, 1787, 1789, 1791, 1793, 1795), (1813, 1814, 1816, 1815), (1803, 1804, 1806, 1805), (1815, 1816, 1818, 1817), (1801, 1802, 1804, 1803), (1809, 1810, 1812, 1811), (1799, 1800, 1802, 1801), (1807, 1808, 1810, 1809), (1798, 1797, 1800, 1799), (1811, 1812, 1814, 1813), (1805, 1806, 1808, 1807), (1800, 1797, 1820, 1818, 1816, 1814, 1812, 1810, 1808, 1806, 1804, 1802), (1819, 1820, 1797, 1798), (1817, 1818, 1820, 1819), (1798, 1799, 1801, 1803, 1805, 1807, 1809, 1811, 1813, 1815, 1817, 1819), (1821, 1822, 1824, 1823), (1823, 1824, 1826, 1825), (1825, 1826, 1828, 1827), (1827, 1828, 1830, 1829), (1824, 1822, 1832, 1830, 1828, 1826), (1831, 1832, 1822, 1821), (1829, 1830, 1832, 1831), (1821, 1823, 1825, 1827, 1829, 1831), (1849, 1850, 1852, 1851), (1839, 1840, 1842, 1841), (1851, 1852, 1854, 1853), (1837, 1838, 1840, 1839), (1845, 1846, 1848, 1847), (1835, 1836, 1838, 1837), (1843, 1844, 1846, 1845), (1834, 1833, 1836, 1835), (1847, 1848, 1850, 1849), (1841, 1842, 1844, 1843), (1836, 1833, 1856, 1854, 1852, 1850, 1848, 1846, 1844, 1842, 1840, 1838), (1855, 1856, 1833, 1834), (1853, 1854, 1856, 1855), (1834, 1835, 1837, 1839, 1841, 1843, 1845, 1847, 1849, 1851, 1853, 1855), (1857, 1858, 1860, 1859), (1859, 1860, 1862, 1861), (1861, 1862, 1864, 1863), (1863, 1864, 1866, 1865), (1860, 1858, 1868, 1866, 1864, 1862), (1867, 1868, 1858, 1857), (1865, 1866, 1868, 1867), (1857, 1859, 1861, 1863, 1865, 1867), (1885, 1886, 1888, 1887), (1875, 1876, 1878, 1877), (1887, 1888, 1890, 1889), (1873, 1874, 1876, 1875), (1881, 1882, 1884, 1883), (1871, 1872, 1874, 1873), (1879, 1880, 1882, 1881), (1870, 1869, 1872, 1871), (1883, 1884, 1886, 1885), (1877, 1878, 1880, 1879), (1872, 1869, 1892, 1890, 1888, 1886, 1884, 1882, 1880, 1878, 1876, 1874), (1891, 1892, 1869, 1870), (1889, 1890, 1892, 1891), (1870, 1871, 1873, 1875, 1877, 1879, 1881, 1883, 1885, 1887, 1889, 1891), (1893, 1894, 1896, 1895), (1895, 1896, 1898, 1897), (1897, 1898, 1900, 1899), (1899, 1900, 1902, 1901), (1896, 1894, 1904, 1902, 1900, 1898), (1903, 1904, 1894, 1893), (1901, 1902, 1904, 1903), (1893, 1895, 1897, 1899, 1901, 1903), (1921, 1922, 1924, 1923), (1911, 1912, 1914, 1913), (1923, 1924, 1926, 1925), (1909, 1910, 1912, 1911), (1917, 1918, 1920, 1919), (1907, 1908, 1910, 1909), (1915, 1916, 1918, 1917), (1906, 1905, 1908, 1907), (1919, 1920, 1922, 1921), (1913, 1914, 1916, 1915), (1908, 1905, 1928, 1926, 1924, 1922, 1920, 1918, 1916, 1914, 1912, 1910), (1927, 1928, 1905, 1906), (1925, 1926, 1928, 1927), (1906, 1907, 1909, 1911, 1913, 1915, 1917, 1919, 1921, 1923, 1925, 1927), (1929, 1930, 1932, 1931), (1931, 1932, 1934, 1933), (1933, 1934, 1936, 1935), (1935, 1936, 1938, 1937), (1932, 1930, 1940, 1938, 1936, 1934), (1939, 1940, 1930, 1929), (1937, 1938, 1940, 1939), (1929, 1931, 1933, 1935, 1937, 1939), (1957, 1958, 1960, 1959), (1947, 1948, 1950, 1949), (1959, 1960, 1962, 1961), (1945, 1946, 1948, 1947), (1953, 1954, 1956, 1955), (1943, 1944, 1946, 1945), (1951, 1952, 1954, 1953), (1942, 1941, 1944, 1943), (1955, 1956, 1958, 1957), (1949, 1950, 1952, 1951), (1944, 1941, 1964, 1962, 1960, 1958, 1956, 1954, 1952, 1950, 1948, 1946), (1963, 1964, 1941, 1942), (1961, 1962, 1964, 1963), (1942, 1943, 1945, 1947, 1949, 1951, 1953, 1955, 1957, 1959, 1961, 1963), (1965, 1966, 1968, 1967), (1967, 1968, 1970, 1969), (1969, 1970, 1972, 1971), (1971, 1972, 1974, 1973), (1968, 1966, 1976, 1974, 1972, 1970), (1975, 1976, 1966, 1965), (1973, 1974, 1976, 1975), (1965, 1967, 1969, 1971, 1973, 1975)])
me_cube_001.use_remesh_preserve_volume = False
me_cube_001.use_remesh_preserve_attributes = False
me_cube_001.use_mirror_vertex_groups = False
me_cube_001.update()

# ---- objects
ob_lamp_002 = bpy.data.objects.new('Lamp.002', light_lamp_003)
ob_lamp_000 = bpy.data.objects.new('Lamp.000', light_lamp_002)
ob_lamp_001 = bpy.data.objects.new('Lamp.001', light_lamp_001)
ob_empty = bpy.data.objects.new('Empty', None)
ob_camera = bpy.data.objects.new('Camera', cam_camera)
ob_cube = bpy.data.objects.new('Cube', me_cube_001)

# ---- transforms, parenting, visibility, modifiers, constraints
ob_lamp_002.location = (15.82, -17.42, 12.48)
ob_lamp_002.rotation_euler = (0.6503, 0.05522, 1.866)
ob_lamp_002.lock_rotations_4d = False
ob_lamp_002.empty_display_type = 'ARROWS'
ob_lamp_002.color = (0.0, 0.0, 0.0, 0.0)
ob_lamp_002.lineart.crease_threshold = 0.0
ob_lamp_000.location = (4.712, 15.78, 10.35)
ob_lamp_000.rotation_euler = (0.6503, 0.05522, 1.866)
ob_lamp_000.lock_rotations_4d = False
ob_lamp_000.empty_display_type = 'ARROWS'
ob_lamp_000.color = (0.0, 0.0, 0.0, 0.0)
ob_lamp_000.lineart.crease_threshold = 0.0
ob_lamp_001.location = (-10.27, -11.68, 15.9)
ob_lamp_001.rotation_euler = (0.6503, 0.05522, 1.866)
ob_lamp_001.lock_rotations_4d = False
ob_lamp_001.empty_display_type = 'ARROWS'
ob_lamp_001.color = (0.0, 0.0, 0.0, 0.0)
ob_lamp_001.lineart.crease_threshold = 0.0
ob_empty.location = (0.0, 0.0, 0.0)
ob_empty.empty_image_offset = (0.0, 0.0)
ob_empty.lineart.crease_threshold = 0.0
ob_camera.location = (0.0, -14.01, 16.3)
ob_camera.rotation_euler = (1.109, 0.01082, 0.8149)
ob_camera.lock_rotations_4d = False
ob_camera.empty_display_type = 'ARROWS'
ob_camera.color = (0.0, 0.0, 0.0, 0.0)
ob_camera.display_type = 'WIRE'
ob_camera.lineart.crease_threshold = 0.0
_c = ob_camera.constraints.new('TRACK_TO'); _c.name = 'AutoTrack'
_c.target = ob_empty
ob_cube.location = (0.0, 0.0, 0.0)
ob_cube.lineart.crease_threshold = 0.0

# ---- collection membership
col_collection_1.objects.link(ob_lamp_002)
col_collection_1.objects.link(ob_lamp_000)
col_collection_1.objects.link(ob_lamp_001)
col_collection_1.objects.link(ob_empty)
col_collection_1.objects.link(ob_camera)
col_collection_1.objects.link(ob_cube)

# ---- scene / render settings (as saved in the file)
scene.camera = ob_camera
scene.frame_start = 1; scene.frame_end = 250; scene.frame_set(1)
scene.render.engine = 'BLENDER_EEVEE_NEXT'
scene.render.image_settings.compression = 90
scene.render.resolution_percentage = 50
scene.render.dither_intensity = 0.0
scene.cycles.use_denoising = False
scene.cycles.samples = 10
scene.cycles.sampling_pattern = 'TABULATED_SOBOL'
scene.cycles.light_sampling_threshold = 0.0
scene.cycles.use_adaptive_sampling = False
scene.cycles.use_light_tree = False
scene.cycles.blur_glossy = 0.0
scene.cycles.volume_bounces = 1
scene.cycles.pixel_filter_type = 'GAUSSIAN'
scene.cycles.sample_clamp_indirect = 0.0
scene.view_settings.view_transform = 'Standard'
bpy.context.view_layer.update()
